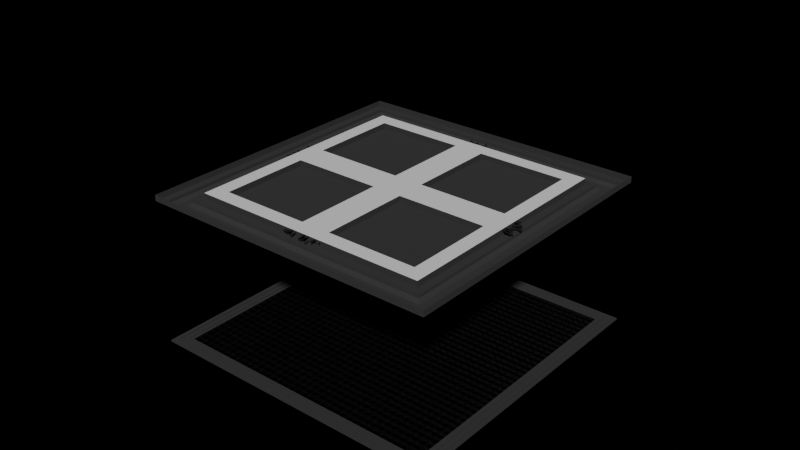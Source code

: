 # Source: xcon_basic.blend  (saved by Blender 4.2.66; exported with 4.5.12 LTS)
import bpy
from mathutils import Matrix  # noqa: F401  (used for matrix-valued properties, if any)

bpy.ops.wm.read_factory_settings(use_empty=True)
scene = bpy.context.scene
scene.name = 'Scene'

# ---- collections
col_x_connector = bpy.data.collections.new('X-connector'); scene.collection.children.link(col_x_connector)
col_x_floor = bpy.data.collections.new('x_floor'); col_x_connector.children.link(col_x_floor)
col_x_up = bpy.data.collections.new('x_up'); col_x_connector.children.link(col_x_up)

# ---- materials (node trees are filled in below, after node groups)
mat_grid_metal = bpy.data.materials.new('grid-metal')
mat_concrete = bpy.data.materials.new('concrete')
mat_white_plastic = bpy.data.materials.new('white_plastic')
mat_wires = bpy.data.materials.new('wires')

# ---- material node trees
mat_grid_metal.use_nodes = True; mat_grid_metal.node_tree.nodes.clear()
_N = mat_grid_metal.node_tree.nodes; _L = mat_grid_metal.node_tree.links
n0 = _N.new('ShaderNodeBsdfPrincipled'); n0.name = 'Principled BSDF'; n0.location = (10, 300)
n0.inputs[0].default_value = (0.2088, 0.2088, 0.2088, 1.0)
n0.inputs[1].default_value = 1.0
n0.inputs[2].default_value = 0.25
n1 = _N.new('ShaderNodeOutputMaterial'); n1.name = 'Material Output'; n1.location = (300, 300)
_L.new(n0.outputs[0], n1.inputs[0])
n1.is_active_output = True
mat_concrete.use_nodes = True; mat_concrete.node_tree.nodes.clear()
_N = mat_concrete.node_tree.nodes; _L = mat_concrete.node_tree.links
n0 = _N.new('ShaderNodeBsdfPrincipled'); n0.name = 'Principled BSDF'; n0.location = (10, 300)
n0.inputs[0].default_value = (0.03638, 0.03638, 0.03638, 1.0)
n0.inputs[2].default_value = 1.0
n1 = _N.new('ShaderNodeOutputMaterial'); n1.name = 'Material Output'; n1.location = (300, 300)
_L.new(n0.outputs[0], n1.inputs[0])
n1.is_active_output = True
mat_white_plastic.use_nodes = True; mat_white_plastic.node_tree.nodes.clear()
_N = mat_white_plastic.node_tree.nodes; _L = mat_white_plastic.node_tree.links
n0 = _N.new('ShaderNodeBsdfPrincipled'); n0.name = 'Principled BSDF'; n0.location = (10, 300)
n0.inputs[2].default_value = 0.8
n1 = _N.new('ShaderNodeOutputMaterial'); n1.name = 'Material Output'; n1.location = (300, 300)
_L.new(n0.outputs[0], n1.inputs[0])
n1.is_active_output = True
mat_wires.use_nodes = True; mat_wires.node_tree.nodes.clear()
_N = mat_wires.node_tree.nodes; _L = mat_wires.node_tree.links
n0 = _N.new('ShaderNodeBsdfPrincipled'); n0.name = 'Principled BSDF'; n0.location = (10, 300)
n0.inputs[0].default_value = (0.0, 0.0, 0.0, 1.0)
n0.inputs[2].default_value = 0.8
n1 = _N.new('ShaderNodeOutputMaterial'); n1.name = 'Material Output'; n1.location = (300, 300)
_L.new(n0.outputs[0], n1.inputs[0])
n1.is_active_output = True

# ---- world
world_world = bpy.data.worlds.new('World'); scene.world = world_world
world_world.use_nodes = True; world_world.node_tree.nodes.clear()
_N = world_world.node_tree.nodes; _L = world_world.node_tree.links
n0 = _N.new('ShaderNodeOutputWorld'); n0.name = 'World Output'; n0.location = (300, 300)
n1 = _N.new('ShaderNodeBackground'); n1.name = 'Background'; n1.location = (10, 300)
n1.inputs[0].default_value = (0.0, 0.0, 0.0, 1.0)
_L.new(n1.outputs[0], n0.inputs[0])
n0.is_active_output = True
world_world.color = (0.05088, 0.05088, 0.05088)
world_world.sun_shadow_jitter_overblur = 0.0

# ---- meshes
me_plane_019 = bpy.data.meshes.new('Plane.019')
me_plane_019.from_pydata([(1.7, 0.6, 0.0), (1.7, 0.3, 0.0), (1.7, 0.2, 0.0), (1.7, 0.1, 0.0), (0.9, 0.8, 0.0), (0.4, 0.8, 0.0), (1.4, 0.7, 0.0), (1.6, 0.6, 0.0), (1.4, 0.6, 0.0), (1.3, 0.6, 0.0), (1.2, 0.6, 0.0), (0.1, 0.6, 0.0), (0.0, 0.6, 0.0), (1.4, 0.5, 0.0), (1.3, 0.5, 0.0), (1.0, 0.5, 0.0), (0.1, 0.5, 0.0), (1.5, 0.4, 0.0), (1.4, 0.4, 0.0), (1.3, 0.4, 0.0), (1.2, 0.4, 0.0), (0.6, 0.4, 0.0), (1.5, 0.3, 0.0), (1.3, 0.3, 0.0), (0.6, 0.3, 0.0), (0.5, 0.3, 0.0), (0.2, 0.3, 0.0), (0.1, 0.3, 0.0), (1.4, 0.2, 0.0), (1.3, 0.2, 0.0), (0.4, 0.2, 0.0), (0.3, 0.2, 0.0), (0.2, 0.2, 0.0), (0.0, 0.2, 0.0), (1.4, 0.1, 0.0), (1.2, 0.1, 0.0), (1.1, 0.1, 0.0), (0.9, 0.1, 0.0), (0.8, 0.1, 0.0), (0.2, 0.1, 0.0), (1.6, -5.96e-08, 0.0), (0.9, 0.0, 0.0), (0.4, 2.98e-08, 0.0), (0.3, 2.98e-08, 0.0), (0.0, 2.98e-08, 0.0), (1.1, 1.3, 0.0), (1.2, 1.3, 0.0), (1.4, 1.3, 0.0), (1.8, 0.6, 0.0), (0.0, 1.4, 0.0), (1.8, 0.1, 0.0), (0.2, 1.4, 0.0), (0.3, 1.4, 0.0), (1.8, 0.0, 0.0), (0.4, 1.4, 0.0), (1.8, 0.4, 0.0), (1.3, 1.4, 0.0), (1.4, 1.4, 0.0), (0.1, 1.5, 0.0), (0.2, 1.5, 0.0), (0.5, 1.5, 0.0), (0.1, 2.98e-08, 0.0), (0.5, 0.0, 0.0), (1.0, -2.98e-08, 0.0), (1.2, -2.98e-08, 0.0), (0.1, 0.1, 0.0), (0.5, 0.1, 0.0), (0.6, 0.1, 0.0), (1.0, 0.1, 0.0), (1.3, 0.1, 0.0), (1.5, 0.1, 0.0), (0.1, 0.2, 0.0), (0.5, 0.2, 0.0), (1.0, 0.2, 0.0), (1.1, 0.2, 0.0), (1.1, 0.3, 0.0), (0.1, 0.4, 0.0), (1.1, 0.4, 0.0), (0.0, 0.5, 0.0), (0.5, 0.6, 0.0), (1.1, 0.7, 0.0), (0.6, 1.5, 0.0), (1.3, 1.5, 0.0), (1.8, 0.3, 0.0), (1.8, 0.8, 0.0), (1.5, 1.5, 0.0), (0.6, 1.6, 0.0), (1.2, 1.6, 0.0), (1.3, 1.6, 0.0), (1.1, -2.98e-08, 0.0), (1.3, -2.98e-08, 0.0), (1.4, -2.98e-08, 0.0), (1.5, -5.96e-08, 0.0), (0.3, 0.1, 0.0), (0.4, 0.1, 0.0), (1.6, 0.1, 0.0), (0.6, 0.2, 0.0), (0.7, 0.2, 0.0), (0.8, 0.2, 0.0), (0.9, 0.2, 0.0), (1.5, 0.2, 0.0), (1.6, 0.2, 0.0), (0.3, 0.3, 0.0), (0.4, 0.3, 0.0), (0.7, 0.3, 0.0), (0.8, 0.3, 0.0), (0.9, 0.3, 0.0), (1.2, 0.3, 0.0), (0.0, 0.4, 0.0), (0.2, 0.4, 0.0), (0.3, 0.4, 0.0), (0.4, 0.4, 0.0), (0.7, 0.4, 0.0), (0.8, 0.4, 0.0), (0.9, 0.4, 0.0), (1.0, 0.4, 0.0), (0.2, 0.5, 0.0), (0.3, 0.5, 0.0), (0.7, 0.5, 0.0), (0.2, 0.6, 0.0), (0.4, 0.6, 0.0), (0.7, 0.6, 0.0), (0.8, 0.6, 0.0), (0.4, 0.7, 0.0), (1.3, 0.7, 0.0), (1.5, 0.7, 0.0), (0.0, 0.8, 0.0), (0.1, 0.8, 0.0), (0.2, 0.8, 0.0), (0.8, 0.8, 0.0), (1.4, 1.6, 0.0), (1.5, 1.6, 0.0), (0.1, 1.7, 0.0), (1.0, 1.7, 0.0), (1.3, 1.7, 0.0), (1.4, 1.7, 0.0), (0.0, 1.8, 0.0), (0.1, 1.8, 0.0), (1.2, 1.8, 0.0), (1.3, 1.8, 0.0), (1.4, 1.8, 0.0), (1.6, 1.8, 0.0), (1.8, 0.2, 0.0), (1.8, 0.7, 0.0), (0.2, 2.98e-08, 0.0), (0.6, 0.0, 0.0), (0.7, 0.0, 0.0), (0.8, 0.0, 0.0), (0.0, 0.1, 0.0), (0.7, 0.1, 0.0), (1.2, 0.2, 0.0), (0.0, 0.3, 0.0), (1.0, 0.3, 0.0), (1.4, 0.3, 0.0), (1.6, 0.3, 0.0), (0.5, 0.4, 0.0), (1.6, 0.4, 0.0), (1.2, 0.5, 0.0), (1.0, 0.7, 0.0), (0.5, 0.8, 0.0), (1.4, 0.8, 0.0), (1.5, 0.8, 0.0), (1.6, 0.8, 0.0), (1.7, -5.96e-08, 0.0), (1.7, 0.4, 0.0), (1.7, 0.8, 0.0), (1.7, 0.7, 0.0), (1.0, 0.8, 0.0), (1.6, 0.7, 0.0), (1.2, 0.7, 0.0), (0.8, 0.7, 0.0), (0.7, 0.7, 0.0), (0.3, 0.7, 0.0), (0.2, 0.7, 0.0), (0.3, 0.6, 0.0), (1.7, 1.1, 0.0), (1.7, 1.3, 0.0), (1.8, 0.5, 0.0), (1.7, 1.4, 0.0), (0.4, 0.5, 0.0), (0.5, 0.5, 0.0), (0.6, 0.6, 0.0), (0.1, 0.7, 0.0), (0.6, 0.7, 0.0), (0.6, 0.8, 0.0), (0.6, 0.5, 0.0), (1.1, 0.5, 0.0), (1.5, 0.5, 0.0), (1.6, 0.5, 0.0), (0.9, 0.6, 0.0), (1.1, 0.6, 0.0), (1.5, 0.6, 0.0), (0.0, 0.7, 0.0), (1.1, 0.8, 0.0), (1.2, 0.8, 0.0), (1.3, 0.8, 0.0), (1.7, 0.5, 0.0), (1.7, 1.5, 0.0), (0.8, 0.5, 0.0), (0.9, 0.5, 0.0), (1.0, 0.6, 0.0), (0.5, 0.7, 0.0), (0.7, 0.8, 0.0), (1.6, 0.9, 0.0), (0.3, 0.9, 0.0), (0.9, 0.7, 0.0), (0.1, 0.9, 0.0), (0.2, 0.9, 0.0), (0.6, 0.9, 0.0), (0.7, 0.9, 0.0), (0.8, 0.9, 0.0), (1.0, 0.9, 0.0), (1.4, 0.9, 0.0), (1.7, 0.9, 0.0), (0.0, 0.9, 0.0), (1.3, 1.0, 0.0), (1.2, 1.0, 0.0), (0.9, 1.0, 0.0), (0.5, 1.0, 0.0), (0.4, 1.0, 0.0), (1.1, 0.9, 0.0), (1.5, 0.9, 0.0), (1.8, 1.0, 0.0), (1.5, 1.0, 0.0), (1.1, 1.0, 0.0), (0.0, 1.0, 0.0), (1.8, 0.9, 0.0), (1.7, 1.0, 0.0), (1.4, 1.0, 0.0), (1.0, 1.0, 0.0), (0.8, 1.0, 0.0), (0.7, 1.0, 0.0), (0.6, 1.0, 0.0), (0.2, 1.0, 0.0), (0.1, 1.0, 0.0), (1.7, 1.8, 0.0), (0.3, 1.0, 0.0), (1.6, 1.0, 0.0), (0.3, 0.8, 0.0), (0.4, 0.9, 0.0), (0.5, 0.9, 0.0), (0.9, 0.9, 0.0), (1.2, 0.9, 0.0), (1.3, 0.9, 0.0), (0.9, 1.3, 0.0), (0.8, 1.3, 0.0), (0.2, 1.3, 0.0), (1.6, 1.2, 0.0), (0.9, 1.2, 0.0), (0.4, 1.2, 0.0), (0.3, 1.2, 0.0), (0.0, 1.2, 0.0), (1.3, 1.1, 0.0), (0.0, 1.1, 0.0), (1.8, 1.8, 0.0), (1.8, 1.3, 0.0), (1.8, 1.1, 0.0), (1.8, 1.2, 0.0), (1.8, 1.6, 0.0), (0.5, 1.1, 0.0), (0.8, 1.1, 0.0), (0.9, 1.1, 0.0), (1.0, 1.1, 0.0), (1.2, 1.1, 0.0), (0.1, 1.2, 0.0), (0.5, 1.2, 0.0), (1.0, 1.2, 0.0), (1.2, 1.2, 0.0), (0.1, 1.3, 0.0), (0.5, 1.3, 0.0), (0.6, 1.3, 0.0), (1.0, 1.3, 0.0), (1.3, 1.3, 0.0), (1.5, 1.3, 0.0), (0.1, 1.4, 0.0), (0.5, 1.4, 0.0), (1.0, 1.4, 0.0), (1.1, 1.4, 0.0), (1.1, 1.5, 0.0), (0.1, 1.6, 0.0), (1.1, 1.6, 0.0), (0.0, 1.7, 0.0), (0.5, 1.8, 0.0), (1.8, 1.5, 0.0), (0.3, 1.1, 0.0), (0.4, 1.1, 0.0), (0.6, 1.1, 0.0), (1.1, 1.1, 0.0), (1.4, 1.1, 0.0), (1.5, 1.1, 0.0), (1.6, 1.1, 0.0), (1.1, 1.2, 0.0), (1.3, 1.2, 0.0), (1.4, 1.2, 0.0), (1.5, 1.2, 0.0), (0.3, 1.3, 0.0), (0.4, 1.3, 0.0), (1.6, 1.3, 0.0), (0.6, 1.4, 0.0), (0.7, 1.4, 0.0), (0.8, 1.4, 0.0), (0.9, 1.4, 0.0), (1.5, 1.4, 0.0), (1.6, 1.4, 0.0), (0.3, 1.5, 0.0), (0.4, 1.5, 0.0), (0.7, 1.5, 0.0), (0.8, 1.5, 0.0), (0.9, 1.5, 0.0), (1.2, 1.5, 0.0), (0.0, 1.6, 0.0), (0.2, 1.6, 0.0), (0.3, 1.6, 0.0), (0.4, 1.6, 0.0), (0.7, 1.6, 0.0), (0.8, 1.6, 0.0), (0.9, 1.6, 0.0), (1.0, 1.6, 0.0), (0.2, 1.7, 0.0), (0.3, 1.7, 0.0), (0.7, 1.7, 0.0), (0.2, 1.8, 0.0), (0.4, 1.8, 0.0), (0.7, 1.8, 0.0), (0.8, 1.8, 0.0), (1.8, 1.4, 0.0), (0.1, 1.1, 0.0), (0.2, 1.1, 0.0), (0.7, 1.1, 0.0), (0.2, 1.2, 0.0), (0.6, 1.2, 0.0), (0.7, 1.2, 0.0), (0.8, 1.2, 0.0), (0.0, 1.3, 0.0), (0.7, 1.3, 0.0), (1.2, 1.4, 0.0), (0.0, 1.5, 0.0), (1.0, 1.5, 0.0), (1.4, 1.5, 0.0), (1.6, 1.5, 0.0), (0.5, 1.6, 0.0), (1.6, 1.6, 0.0), (1.2, 1.7, 0.0), (1.7, 1.2, 0.0), (1.7, 1.6, 0.0), (0.3, 1.8, 0.0), (1.8, 1.7, 0.0), (0.4, 1.7, 0.0), (0.5, 1.7, 0.0), (0.6, 1.8, 0.0), (0.6, 1.7, 0.0), (1.1, 1.7, 0.0), (1.5, 1.7, 0.0), (1.6, 1.7, 0.0), (0.9, 1.8, 0.0), (1.1, 1.8, 0.0), (1.5, 1.8, 0.0), (1.7, 1.7, 0.0), (0.8, 1.7, 0.0), (0.9, 1.7, 0.0), (1.0, 1.8, 0.0)], [], [(3, 163, 40, 95), (95, 40, 92, 70), (70, 92, 91, 34), (34, 91, 90, 69), (69, 90, 64, 35), (35, 64, 89, 36), (36, 89, 63, 68), (68, 63, 41, 37), (37, 41, 147, 38), (38, 147, 146, 149), (149, 146, 145, 67), (67, 145, 62, 66), (66, 62, 42, 94), (94, 42, 43, 93), (93, 43, 144, 39), (39, 144, 61, 65), (65, 61, 44, 148), (2, 3, 95, 101), (101, 95, 70, 100), (100, 70, 34, 28), (28, 34, 69, 29), (29, 69, 35, 150), (150, 35, 36, 74), (74, 36, 68, 73), (73, 68, 37, 99), (99, 37, 38, 98), (98, 38, 149, 97), (97, 149, 67, 96), (96, 67, 66, 72), (72, 66, 94, 30), (30, 94, 93, 31), (31, 93, 39, 32), (32, 39, 65, 71), (71, 65, 148, 33), (1, 2, 101, 154), (154, 101, 100, 22), (22, 100, 28, 153), (153, 28, 29, 23), (23, 29, 150, 107), (107, 150, 74, 75), (75, 74, 73, 152), (152, 73, 99, 106), (104, 97, 96, 24), (24, 96, 72, 25), (25, 72, 30, 103), (103, 30, 31, 102), (102, 31, 32, 26), (26, 32, 71, 27), (27, 71, 33, 151), (164, 1, 154, 156), (156, 154, 22, 17), (17, 22, 153, 18), (18, 153, 23, 19), (19, 23, 107, 20), (20, 107, 75, 77), (77, 75, 152, 115), (115, 152, 106, 114), (112, 104, 24, 21), (21, 24, 25, 155), (155, 25, 103, 111), (110, 102, 26, 109), (109, 26, 27, 76), (76, 27, 151, 108), (196, 164, 156, 188), (188, 156, 17, 187), (187, 17, 18, 13), (13, 18, 19, 14), (14, 19, 20, 157), (157, 20, 77, 186), (186, 77, 115, 15), (15, 115, 114, 199), (199, 114, 113, 198), (198, 113, 112, 118), (118, 112, 21, 185), (185, 21, 155, 180), (180, 155, 111, 179), (179, 111, 110, 117), (116, 109, 76, 16), (16, 76, 108, 78), (0, 196, 188, 7), (7, 188, 187, 191), (191, 187, 13, 8), (8, 13, 14, 9), (9, 14, 157, 10), (10, 157, 186, 190), (190, 186, 15, 200), (200, 15, 199, 189), (189, 199, 198, 122), (122, 198, 118, 121), (121, 118, 185, 181), (181, 185, 180, 79), (79, 180, 179, 120), (120, 179, 117, 174), (174, 117, 116, 119), (119, 116, 16, 11), (11, 16, 78, 12), (166, 0, 7, 168), (168, 7, 191, 125), (125, 191, 8, 6), (6, 8, 9, 124), (124, 9, 10, 169), (169, 10, 190, 80), (80, 190, 200, 158), (158, 200, 189, 205), (205, 189, 122, 170), (170, 122, 121, 171), (171, 121, 181, 183), (183, 181, 79, 201), (201, 79, 120, 123), (123, 120, 174, 172), (172, 174, 119, 173), (173, 119, 11, 182), (182, 11, 12, 192), (165, 166, 168, 162), (162, 168, 125, 161), (161, 125, 6, 160), (160, 6, 124, 195), (195, 124, 169, 194), (194, 169, 80, 193), (193, 80, 158, 167), (167, 158, 205, 4), (4, 205, 170, 129), (129, 170, 171, 202), (202, 171, 183, 184), (184, 183, 201, 159), (159, 201, 123, 5), (5, 123, 172, 238), (238, 172, 173, 128), (128, 173, 182, 127), (127, 182, 192, 126), (50, 53, 163, 3), (142, 50, 3, 2), (83, 142, 2, 1), (55, 83, 1, 164), (177, 55, 164, 196), (48, 177, 196, 0), (143, 48, 0, 166), (84, 143, 166, 165), (117, 110, 109, 116), (111, 103, 102, 110), (113, 105, 104, 112), (114, 106, 105, 113), (105, 98, 97, 104), (106, 99, 98, 105), (213, 165, 162, 203), (203, 162, 161, 221), (221, 161, 160, 212), (212, 160, 195, 243), (243, 195, 194, 242), (242, 194, 193, 220), (220, 193, 167, 211), (211, 167, 4, 241), (241, 4, 129, 210), (210, 129, 202, 209), (209, 202, 184, 208), (208, 184, 159, 240), (240, 159, 5, 239), (239, 5, 238, 204), (204, 238, 128, 207), (207, 128, 127, 206), (206, 127, 126, 214), (226, 84, 165, 213), (222, 226, 213, 227), (234, 206, 214, 225), (233, 207, 206, 234), (236, 204, 207, 233), (219, 239, 204, 236), (218, 240, 239, 219), (232, 208, 240, 218), (231, 209, 208, 232), (230, 210, 209, 231), (217, 241, 210, 230), (229, 211, 241, 217), (224, 220, 211, 229), (216, 242, 220, 224), (215, 243, 242, 216), (228, 212, 243, 215), (223, 221, 212, 228), (237, 203, 221, 223), (227, 213, 203, 237), (175, 227, 237, 290), (290, 237, 223, 289), (289, 223, 228, 288), (288, 228, 215, 252), (252, 215, 216, 263), (263, 216, 224, 287), (287, 224, 229, 262), (262, 229, 217, 261), (261, 217, 230, 260), (260, 230, 231, 328), (328, 231, 232, 286), (286, 232, 218, 259), (259, 218, 219, 285), (285, 219, 236, 284), (284, 236, 233, 327), (326, 234, 225, 253), (343, 175, 290, 247), (247, 290, 289, 294), (293, 288, 252, 292), (292, 252, 263, 267), (267, 263, 287, 291), (291, 287, 262, 266), (266, 262, 261, 248), (248, 261, 260, 332), (332, 260, 328, 331), (331, 328, 286, 330), (330, 286, 259, 265), (265, 259, 285, 249), (249, 285, 284, 250), (250, 284, 327, 329), (329, 327, 326, 264), (264, 326, 253, 251), (176, 343, 247, 297), (297, 247, 294, 273), (273, 294, 293, 47), (47, 293, 292, 272), (272, 292, 267, 46), (46, 267, 291, 45), (45, 291, 266, 271), (271, 266, 248, 244), (244, 248, 332, 245), (245, 332, 331, 334), (334, 331, 330, 270), (270, 330, 265, 269), (269, 265, 249, 296), (296, 249, 250, 295), (295, 250, 329, 246), (246, 329, 264, 268), (268, 264, 251, 333), (178, 176, 297, 303), (303, 297, 273, 302), (302, 273, 47, 57), (57, 47, 272, 56), (56, 272, 46, 335), (335, 46, 45, 277), (277, 45, 271, 276), (276, 271, 244, 301), (301, 244, 245, 300), (300, 245, 334, 299), (299, 334, 270, 298), (298, 270, 269, 275), (275, 269, 296, 54), (54, 296, 295, 52), (52, 295, 246, 51), (51, 246, 268, 274), (274, 268, 333, 49), (197, 178, 303, 339), (339, 303, 302, 85), (85, 302, 57, 338), (338, 57, 56, 82), (82, 56, 335, 309), (309, 335, 277, 278), (278, 277, 276, 337), (337, 276, 301, 308), (306, 299, 298, 81), (81, 298, 275, 60), (60, 275, 54, 305), (305, 54, 52, 304), (304, 52, 51, 59), (59, 51, 274, 58), (58, 274, 49, 336), (344, 197, 339, 341), (341, 339, 85, 131), (131, 85, 338, 130), (130, 338, 82, 88), (88, 82, 309, 87), (87, 309, 278, 280), (280, 278, 337, 317), (317, 337, 308, 316), (314, 306, 81, 86), (86, 81, 60, 340), (340, 60, 305, 313), (312, 304, 59, 311), (311, 59, 58, 279), (279, 58, 336, 310), (357, 344, 341, 353), (353, 341, 131, 352), (352, 131, 130, 135), (135, 130, 88, 134), (134, 88, 87, 342), (342, 87, 280, 351), (351, 280, 317, 133), (133, 317, 316, 359), (359, 316, 315, 358), (358, 315, 314, 320), (320, 314, 86, 350), (350, 86, 340, 348), (348, 340, 313, 347), (347, 313, 312, 319), (318, 311, 279, 132), (132, 279, 310, 281), (235, 357, 353, 141), (141, 353, 352, 356), (356, 352, 135, 140), (140, 135, 134, 139), (139, 134, 342, 138), (138, 342, 351, 355), (355, 351, 133, 360), (360, 133, 359, 354), (354, 359, 358, 324), (324, 358, 320, 323), (323, 320, 350, 349), (349, 350, 348, 282), (282, 348, 347, 322), (322, 347, 319, 345), (345, 319, 318, 321), (321, 318, 132, 137), (137, 132, 281, 136), (256, 222, 227, 175), (257, 256, 175, 343), (255, 257, 343, 176), (325, 255, 176, 178), (283, 325, 178, 197), (258, 283, 197, 344), (346, 258, 344, 357), (254, 346, 357, 235), (319, 312, 311, 318), (313, 305, 304, 312), (315, 307, 306, 314), (316, 308, 307, 315), (307, 300, 299, 306), (308, 301, 300, 307), (294, 289, 288, 293), (327, 233, 234, 326)])
_uv = me_plane_019.uv_layers.new(name='UVMap')
_uv.uv.foreach_set('vector', [0.0, 0.0, 0.0, 0.0, 0.0, 0.0, 0.0, 0.0, 0.0, 0.0, 0.0, 0.0, 0.0, 0.0, 0.0, 0.0, 0.0, 0.0, 0.0, 0.0, 0.0, 0.0, 0.0, 0.0, 0.0, 0.0, 0.0, 0.0, 0.0, 0.0, 0.0, 0.0, 0.0, 0.0, 0.0, 0.0, 0.0, 0.0, 0.0, 0.0, 0.0, 0.0, 0.0, 0.0, 0.0, 0.0, 0.0, 0.0, 0.0, 0.0, 0.0, 0.0, 0.0, 0.0, 0.0, 0.0, 0.0, 0.0, 0.0, 0.0, 0.0, 0.0, 0.0, 0.0, 0.0, 0.0, 0.0, 0.0, 0.0, 0.0, 0.0, 0.0, 0.0, 0.0, 0.0, 0.0, 0.0, 0.0, 0.0, 0.0, 0.0, 0.0, 0.0, 0.0, 0.0, 0.0, 0.0, 0.0, 0.0, 0.0, 0.0, 0.0, 0.0, 0.0, 0.0, 0.0, 0.0, 0.0, 0.0, 0.0, 0.0, 0.0, 0.0, 0.0, 0.0, 0.0, 0.0, 0.0, 0.0, 0.0, 0.0, 0.0, 0.0, 0.0, 0.0, 0.0, 0.0, 0.0, 0.0, 0.0, 0.0, 0.0, 0.0, 0.0, 0.0, 0.0, 0.0, 0.0, 0.0, 0.0, 0.0, 0.0, 0.0, 0.0, 0.0, 0.0, 0.0, 0.0, 0.0, 0.0, 0.0, 0.0, 0.0, 0.0, 0.0, 0.0, 0.0, 0.0, 0.0, 0.0, 0.0, 0.0, 0.0, 0.0, 0.0, 0.0, 0.0, 0.0, 0.0, 0.0, 0.0, 0.0, 0.0, 0.0, 0.0, 0.0, 0.0, 0.0, 0.0, 0.0, 0.0, 0.0, 0.0, 0.0, 0.0, 0.0, 0.0, 0.0, 0.0, 0.0, 0.0, 0.0, 0.0, 0.0, 0.0, 0.0, 0.0, 0.0, 0.0, 0.0, 0.0, 0.0, 0.0, 0.0, 0.0, 0.0, 0.0, 0.0, 0.0, 0.0, 0.0, 0.0, 0.0, 0.0, 0.0, 0.0, 0.0, 0.0, 0.0, 0.0, 0.0, 0.0, 0.0, 0.0, 0.0, 0.0, 0.0, 0.0, 0.0, 0.0, 0.0, 0.0, 0.0, 0.0, 0.0, 0.0, 0.0, 0.0, 0.0, 0.0, 0.0, 0.0, 0.0, 0.0, 0.0, 0.0, 0.0, 0.0, 0.0, 0.0, 0.0, 0.0, 0.0, 0.0, 0.0, 0.0, 0.0, 0.0, 0.0, 0.0, 0.0, 0.0, 0.0, 0.0, 0.0, 0.0, 0.0, 0.0, 0.0, 0.0, 0.0, 0.0, 0.0, 0.0, 0.0, 0.0, 0.0, 0.0, 0.0, 0.0, 0.0, 0.0, 0.0, 0.0, 0.0, 0.0, 0.0, 0.0, 0.0, 0.0, 0.0, 0.0, 0.0, 0.0, 0.0, 0.0, 0.0, 0.0, 0.0, 0.0, 0.0, 0.0, 0.0, 0.0, 0.0, 0.0, 0.0, 0.0, 0.0, 0.0, 0.0, 0.0, 0.0, 0.0, 0.0, 0.0, 0.0, 0.0, 0.0, 0.0, 0.0, 0.0, 0.0, 0.0, 0.0, 0.0, 0.0, 0.0, 0.0, 0.0, 0.0, 0.0, 0.0, 0.0, 0.0, 0.0, 0.0, 0.0, 0.0, 0.0, 0.0, 0.0, 0.0, 0.0, 0.0, 0.0, 0.0, 0.0, 0.0, 0.0, 0.0, 0.0, 0.0, 0.0, 0.0, 0.0, 0.0, 0.0, 0.0, 0.0, 0.0, 0.0, 0.0, 0.0, 0.0, 0.0, 0.0, 0.0, 0.0, 0.0, 0.0, 0.0, 0.0, 0.0, 0.0, 0.0, 0.0, 0.0, 0.0, 0.0, 0.0, 0.0, 0.0, 0.0, 0.0, 0.0, 0.0, 0.0, 0.0, 0.0, 0.0, 0.0, 0.0, 0.0, 0.0, 0.0, 0.0, 0.0, 0.0, 0.0, 0.0, 0.0, 0.0, 0.0, 0.0, 0.0, 0.0, 0.0, 0.0, 0.0, 0.0, 0.0, 0.0, 0.0, 0.0, 0.0, 0.0, 0.0, 0.0, 0.0, 0.0, 0.0, 0.0, 0.0, 0.0, 0.0, 0.0, 0.0, 0.0, 0.0, 0.0, 0.0, 0.0, 0.0, 0.0, 0.0, 0.0, 0.0, 0.0, 0.0, 0.0, 0.0, 0.0, 0.0, 0.0, 0.0, 0.0, 0.0, 0.0, 0.0, 0.0, 0.0, 0.0, 0.0, 0.0, 0.0, 0.0, 0.0, 0.0, 0.0, 0.0, 0.0, 0.0, 0.0, 0.0, 0.0, 0.0, 0.0, 0.0, 0.0, 0.0, 0.0, 0.0, 0.0, 0.0, 0.0, 0.0, 0.0, 0.0, 0.0, 0.0, 0.0, 0.0, 0.0, 0.0, 0.0, 0.0, 0.0, 0.0, 0.0, 0.0, 0.0, 0.0, 0.0, 0.0, 0.0, 0.0, 0.0, 0.0, 0.0, 0.0, 0.0, 0.0, 0.0, 0.0, 0.0, 0.0, 0.0, 0.0, 0.0, 0.0, 0.0, 0.0, 0.0, 0.0, 0.0, 0.0, 0.0, 0.0, 0.0, 0.0, 0.0, 0.0, 0.0, 0.0, 0.0, 0.0, 0.0, 0.0, 0.0, 0.0, 0.0, 0.0, 0.0, 0.0, 0.0, 0.0, 0.0, 0.0, 0.0, 0.0, 0.0, 0.0, 0.0, 0.0, 0.0, 0.0, 0.0, 0.0, 0.0, 0.0, 0.0, 0.0, 0.0, 0.0, 0.0, 0.0, 0.0, 0.0, 0.0, 0.0, 0.0, 0.0, 0.0, 0.0, 0.0, 0.0, 0.0, 0.0, 0.0, 0.0, 0.0, 0.0, 0.0, 0.0, 0.0, 0.0, 0.0, 0.0, 0.0, 0.0, 0.0, 0.0, 0.0, 0.0, 0.0, 0.0, 0.0, 0.0, 0.0, 0.0, 0.0, 0.0, 0.0, 0.0, 0.0, 0.0, 0.0, 0.0, 0.0, 0.0, 0.0, 0.0, 0.0, 0.0, 0.0, 0.0, 0.0, 0.0, 0.0, 0.0, 0.0, 0.0, 0.0, 0.0, 0.0, 0.0, 0.0, 0.0, 0.0, 0.0, 0.0, 0.0, 0.0, 0.0, 0.0, 0.0, 0.0, 0.0, 0.0, 0.0, 0.0, 0.0, 0.0, 0.0, 0.0, 0.0, 0.0, 0.0, 0.0, 0.0, 0.0, 0.0, 0.0, 0.0, 0.0, 0.0, 0.0, 0.0, 0.0, 0.0, 0.0, 0.0, 0.0, 0.0, 0.0, 0.0, 0.0, 0.0, 0.0, 0.0, 0.0, 0.0, 0.0, 0.0, 0.0, 0.0, 0.0, 0.0, 0.0, 0.0, 0.0, 0.0, 0.0, 0.0, 0.0, 0.0, 0.0, 0.0, 0.0, 0.0, 0.0, 0.0, 0.0, 0.0, 0.0, 0.0, 0.0, 0.0, 0.0, 0.0, 0.0, 0.0, 0.0, 0.0, 0.0, 0.0, 0.0, 0.0, 0.0, 0.0, 0.0, 0.0, 0.0, 0.0, 0.0, 0.0, 0.0, 0.0, 0.0, 0.0, 0.0, 0.0, 0.0, 0.0, 0.0, 0.0, 0.0, 0.0, 0.0, 0.0, 0.0, 0.0, 0.0, 0.0, 0.0, 0.0, 0.0, 0.0, 0.0, 0.0, 0.0, 0.0, 0.0, 0.0, 0.0, 0.0, 0.0, 0.0, 0.0, 0.0, 0.0, 0.0, 0.0, 0.0, 0.0, 0.0, 0.0, 0.0, 0.0, 0.0, 0.0, 0.0, 0.0, 0.0, 0.0, 0.0, 0.0, 0.0, 0.0, 0.0, 0.0, 0.0, 0.0, 0.0, 0.0, 0.0, 0.0, 0.0, 0.0, 0.0, 0.0, 0.0, 0.0, 0.0, 0.0, 0.0, 0.0, 0.0, 0.0, 0.0, 0.0, 0.0, 0.0, 0.0, 0.0, 0.0, 0.0, 0.0, 0.0, 0.0, 0.0, 0.0, 0.0, 0.0, 0.0, 0.0, 0.0, 0.0, 0.0, 0.0, 0.0, 0.0, 0.0, 0.0, 0.0, 0.0, 0.0, 0.0, 0.0, 0.0, 0.0, 0.0, 0.0, 0.0, 0.0, 0.0, 0.0, 0.0, 0.0, 0.0, 0.0, 0.0, 0.0, 0.0, 0.0, 0.0, 0.0, 0.0, 0.0, 0.0, 0.0, 0.0, 0.0, 0.0, 0.0, 0.0, 0.0, 0.0, 0.0, 0.0, 0.0, 0.0, 0.0, 0.0, 0.0, 0.0, 0.0, 0.0, 0.0, 0.0, 0.0, 0.0, 0.0, 0.0, 0.0, 0.0, 0.0, 0.0, 0.0, 0.0, 0.0, 0.0, 0.0, 0.0, 0.0, 0.0, 0.0, 0.0, 0.0, 0.0, 0.0, 0.0, 0.0, 0.0, 0.0, 0.0, 0.0, 0.0, 0.0, 0.0, 0.0, 0.0, 0.0, 0.0, 0.0, 0.0, 0.0, 0.0, 0.0, 0.0, 0.0, 0.0, 0.0, 0.0, 0.0, 0.0, 0.0, 0.0, 0.0, 0.0, 0.0, 0.0, 0.0, 0.0, 0.0, 0.0, 0.0, 0.0, 0.0, 0.0, 0.0, 0.0, 0.0, 0.0, 0.0, 0.0, 0.0, 0.0, 0.0, 0.0, 0.0, 0.0, 0.0, 0.0, 0.0, 0.0, 0.0, 0.0, 0.0, 0.0, 0.0, 0.0, 0.0, 0.0, 0.0, 0.0, 0.0, 0.0, 0.0, 0.0, 0.0, 0.0, 0.0, 0.0, 0.0, 0.0, 0.0, 0.0, 0.0, 0.0, 0.0, 0.0, 0.0, 0.0, 0.0, 0.0, 0.0, 0.0, 0.0, 0.0, 0.0, 0.0, 0.0, 0.0, 0.0, 0.0, 0.0, 0.0, 0.0, 0.0, 0.0, 0.0, 0.0, 0.0, 0.0, 0.0, 0.0, 0.0, 0.0, 0.0, 0.0, 0.0, 0.0, 0.0, 0.0, 0.0, 0.0, 0.0, 0.0, 0.0, 0.0, 0.0, 0.0, 0.0, 0.0, 0.0, 0.0, 0.0, 0.0, 0.0, 0.0, 0.0, 0.0, 0.0, 0.0, 0.0, 0.0, 0.0, 0.0, 0.0, 0.0, 0.0, 0.0, 0.0, 0.0, 0.0, 0.0, 0.0, 0.0, 0.0, 0.0, 0.0, 0.0, 0.0, 0.0, 0.0, 0.0, 0.0, 0.0, 0.0, 0.0, 0.0, 0.0, 0.0, 0.0, 0.0, 0.0, 0.0, 0.0, 0.0, 0.0, 0.0, 0.0, 0.0, 0.0, 0.0, 0.0, 0.0, 0.0, 0.0, 0.0, 0.0, 0.0, 0.0, 0.0, 0.0, 0.0, 0.0, 0.0, 0.0, 0.0, 0.0, 0.0, 0.0, 0.0, 0.0, 0.0, 0.0, 0.0, 0.0, 0.0, 0.0, 0.0, 0.0, 0.0, 0.0, 0.0, 0.0, 0.0, 0.0, 0.0, 0.0, 0.0, 0.0, 0.0, 0.0, 0.0, 0.0, 0.0, 0.0, 0.0, 0.0, 0.0, 0.0, 0.0, 0.0, 0.0, 0.0, 0.0, 0.0, 0.0, 0.0, 0.0, 0.0, 0.0, 0.0, 0.0, 0.0, 0.0, 0.0, 0.0, 0.0, 0.0, 0.0, 0.0, 0.0, 0.0, 0.0, 0.0, 0.0, 0.0, 0.0, 0.0, 0.0, 0.0, 0.0, 0.0, 0.0, 0.0, 0.0, 0.0, 0.0, 0.0, 0.0, 0.0, 0.0, 0.0, 0.0, 0.0, 0.0, 0.0, 0.0, 0.0, 0.0, 0.0, 0.0, 0.0, 0.0, 0.0, 0.0, 0.0, 0.0, 0.0, 0.0, 0.0, 0.0, 0.0, 0.0, 0.0, 0.0, 0.0, 0.0, 0.0, 0.0, 0.0, 0.0, 0.0, 0.0, 0.0, 0.0, 0.0, 0.0, 0.0, 0.0, 0.0, 0.0, 0.0, 0.0, 0.0, 0.0, 0.0, 0.0, 0.0, 0.0, 0.0, 0.0, 0.0, 0.0, 0.0, 0.0, 0.0, 0.0, 0.0, 0.0, 0.0, 0.0, 0.0, 0.0, 0.0, 0.0, 0.0, 0.0, 0.0, 0.0, 0.0, 0.0, 0.0, 0.0, 0.0, 0.0, 0.0, 0.0, 0.0, 0.0, 0.0, 0.0, 0.0, 0.0, 0.0, 0.0, 0.0, 0.0, 0.0, 0.0, 0.0, 0.0, 0.0, 0.0, 0.0, 0.0, 0.0, 0.0, 0.0, 0.0, 0.0, 0.0, 0.0, 0.0, 0.0, 0.0, 0.0, 0.0, 0.0, 0.0, 0.0, 0.0, 0.0, 0.0, 0.0, 0.0, 0.0, 0.0, 0.0, 0.0, 0.0, 0.0, 0.0, 0.0, 0.0, 0.0, 0.0, 0.0, 0.0, 0.0, 0.0, 0.0, 0.0, 0.0, 0.0, 0.0, 0.0, 0.0, 0.0, 0.0, 0.0, 0.0, 0.0, 0.0, 0.0, 0.0, 0.0, 0.0, 0.0, 0.0, 0.0, 0.0, 0.0, 0.0, 0.0, 0.0, 0.0, 0.0, 0.0, 0.0, 0.0, 0.0, 0.0, 0.0, 0.0, 0.0, 0.0, 0.0, 0.0, 0.0, 0.0, 0.0, 0.0, 0.0, 0.0, 0.0, 0.0, 0.0, 0.0, 0.0, 0.0, 0.0, 0.0, 0.0, 0.0, 0.0, 0.0, 0.0, 0.0, 0.0, 0.0, 0.0, 0.0, 0.0, 0.0, 0.0, 0.0, 0.0, 0.0, 0.0, 0.0, 0.0, 0.0, 0.0, 0.0, 0.0, 0.0, 0.0, 0.0, 0.0, 0.0, 0.0, 0.0, 0.0, 0.0, 0.0, 0.0, 0.0, 0.0, 0.0, 0.0, 0.0, 0.0, 0.0, 0.0, 0.0, 0.0, 0.0, 0.0, 0.0, 0.0, 0.0, 0.0, 0.0, 0.0, 0.0, 0.0, 0.0, 0.0, 0.0, 0.0, 0.0, 0.0, 0.0, 0.0, 0.0, 0.0, 0.0, 0.0, 0.0, 0.0, 0.0, 0.0, 0.0, 0.0, 0.0, 0.0, 0.0, 0.0, 0.0, 0.0, 0.0, 0.0, 0.0, 0.0, 0.0, 0.0, 0.0, 0.0, 0.0, 0.0, 0.0, 0.0, 0.0, 0.0, 0.0, 0.0, 0.0, 0.0, 0.0, 0.0, 0.0, 0.0, 0.0, 0.0, 0.0, 0.0, 0.0, 0.0, 0.0, 0.0, 0.0, 0.0, 0.0, 0.0, 0.0, 0.0, 0.0, 0.0, 0.0, 0.0, 0.0, 0.0, 0.0, 0.0, 0.0, 0.0, 0.0, 0.0, 0.0, 0.0, 0.0, 0.0, 0.0, 0.0, 0.0, 0.0, 0.0, 0.0, 0.0, 0.0, 0.0, 0.0, 0.0, 0.0, 0.0, 0.0, 0.0, 0.0, 0.0, 0.0, 0.0, 0.0, 0.0, 0.0, 0.0, 0.0, 0.0, 0.0, 0.0, 0.0, 0.0, 0.0, 0.0, 0.0, 0.0, 0.0, 0.0, 0.0, 0.0, 0.0, 0.0, 0.0, 0.0, 0.0, 0.0, 0.0, 0.0, 0.0, 0.0, 0.0, 0.0, 0.0, 0.0, 0.0, 0.0, 0.0, 0.0, 0.0, 0.0, 0.0, 0.0, 0.0, 0.0, 0.0, 0.0, 0.0, 0.0, 0.0, 0.0, 0.0, 0.0, 0.0, 0.0, 0.0, 0.0, 0.0, 0.0, 0.0, 0.0, 0.0, 0.0, 0.0, 0.0, 0.0, 0.0, 0.0, 0.0, 0.0, 0.0, 0.0, 0.0, 0.0, 0.0, 0.0, 0.0, 0.0, 0.0, 0.0, 0.0, 0.0, 0.0, 0.0, 0.0, 0.0, 0.0, 0.0, 0.0, 0.0, 0.0, 0.0, 0.0, 0.0, 0.0, 0.0, 0.0, 0.0, 0.0, 0.0, 0.0, 0.0, 0.0, 0.0, 0.0, 0.0, 0.0, 0.0, 0.0, 0.0, 0.0, 0.0, 0.0, 0.0, 0.0, 0.0, 0.0, 0.0, 0.0, 0.0, 0.0, 0.0, 0.0, 0.0, 0.0, 0.0, 0.0, 0.0, 0.0, 0.0, 0.0, 0.0, 0.0, 0.0, 0.0, 0.0, 0.0, 0.0, 0.0, 0.0, 0.0, 0.0, 0.0, 0.0, 0.0, 0.0, 0.0, 0.0, 0.0, 0.0, 0.0, 0.0, 0.0, 0.0, 0.0, 0.0, 0.0, 0.0, 0.0, 0.0, 0.0, 0.0, 0.0, 0.0, 0.0, 0.0, 0.0, 0.0, 0.0, 0.0, 0.0, 0.0, 0.0, 0.0, 0.0, 0.0, 0.0, 0.0, 0.0, 0.0, 0.0, 0.0, 0.0, 0.0, 0.0, 0.0, 0.0, 0.0, 0.0, 0.0, 0.0, 0.0, 0.0, 0.0, 0.0, 0.0, 0.0, 0.0, 0.0, 0.0, 0.0, 0.0, 0.0, 0.0, 0.0, 0.0, 0.0, 0.0, 0.0, 0.0, 0.0, 0.0, 0.0, 0.0, 0.0, 0.0, 0.0, 0.0, 0.0, 0.0, 0.0, 0.0, 0.0, 0.0, 0.0, 0.0, 0.0, 0.0, 0.0, 0.0, 0.0, 0.0, 0.0, 0.0, 0.0, 0.0, 0.0, 0.0, 0.0, 0.0, 0.0, 0.0, 0.0, 0.0, 0.0, 0.0, 0.0, 0.0, 0.0, 0.0, 0.0, 0.0, 0.0, 0.0, 0.0, 0.0, 0.0, 0.0, 0.0, 0.0, 0.0, 0.0, 0.0, 0.0, 0.0, 0.0, 0.0, 0.0, 0.0, 0.0, 0.0, 0.0, 0.0, 0.0, 0.0, 0.0, 0.0, 0.0, 0.0, 0.0, 0.0, 0.0, 0.0, 0.0, 0.0, 0.0, 0.0, 0.0, 0.0, 0.0, 0.0, 0.0, 0.0, 0.0, 0.0, 0.0, 0.0, 0.0, 0.0, 0.0, 0.0, 0.0, 0.0, 0.0, 0.0, 0.0, 0.0, 0.0, 0.0, 0.0, 0.0, 0.0, 0.0, 0.0, 0.0, 0.0, 0.0, 0.0, 0.0, 0.0, 0.0, 0.0, 0.0, 0.0, 0.0, 0.0, 0.0, 0.0, 0.0, 0.0, 0.0, 0.0, 0.0, 0.0, 0.0, 0.0, 0.0, 0.0, 0.0, 0.0, 0.0, 0.0, 0.0, 0.0, 0.0, 0.0, 0.0, 0.0, 0.0, 0.0, 0.0, 0.0, 0.0, 0.0, 0.0, 0.0, 0.0, 0.0, 0.0, 0.0, 0.0, 0.0, 0.0, 0.0, 0.0, 0.0, 0.0, 0.0, 0.0, 0.0, 0.0, 0.0, 0.0, 0.0, 0.0, 0.0, 0.0, 0.0, 0.0, 0.0, 0.0, 0.0, 0.0, 0.0, 0.0, 0.0, 0.0, 0.0, 0.0, 0.0, 0.0, 0.0, 0.0, 0.0, 0.0, 0.0, 0.0, 0.0, 0.0, 0.0, 0.0, 0.0, 0.0, 0.0, 0.0, 0.0, 0.0, 0.0, 0.0, 0.0, 0.0, 0.0, 0.0, 0.0, 0.0, 0.0, 0.0, 0.0, 0.0, 0.0, 0.0, 0.0, 0.0, 0.0, 0.0, 0.0, 0.0, 0.0, 0.0, 0.0, 0.0, 0.0, 0.0, 0.0, 0.0, 0.0, 0.0, 0.0, 0.0, 0.0, 0.0, 0.0, 0.0, 0.0, 0.0, 0.0, 0.0, 0.0, 0.0, 0.0, 0.0, 0.0, 0.0, 0.0, 0.0, 0.0, 0.0, 0.0, 0.0, 0.0, 0.0, 0.0, 0.0, 0.0, 0.0, 0.0, 0.0, 0.0, 0.0, 0.0, 0.0, 0.0, 0.0, 0.0, 0.0, 0.0, 0.0, 0.0, 0.0, 0.0, 0.0, 0.0, 0.0, 0.0, 0.0, 0.0, 0.0, 0.0, 0.0, 0.0, 0.0, 0.0, 0.0, 0.0, 0.0, 0.0, 0.0, 0.0, 0.0, 0.0, 0.0, 0.0, 0.0, 0.0, 0.0, 0.0, 0.0, 0.0, 0.0, 0.0, 0.0, 0.0, 0.0, 0.0, 0.0, 0.0, 0.0, 0.0, 0.0, 0.0, 0.0, 0.0, 0.0, 0.0, 0.0, 0.0, 0.0, 0.0, 0.0, 0.0, 0.0, 0.0, 0.0, 0.0, 0.0, 0.0, 0.0, 0.0, 0.0, 0.0, 0.0, 0.0, 0.0, 0.0, 0.0, 0.0, 0.0, 0.0, 0.0, 0.0, 0.0, 0.0, 0.0, 0.0, 0.0, 0.0, 0.0, 0.0, 0.0, 0.0, 0.0, 0.0, 0.0, 0.0, 0.0, 0.0, 0.0, 0.0, 0.0, 0.0, 0.0, 0.0, 0.0, 0.0, 0.0, 0.0, 0.0, 0.0, 0.0, 0.0, 0.0, 0.0, 0.0, 0.0, 0.0, 0.0, 0.0, 0.0, 0.0, 0.0, 0.0, 0.0, 0.0, 0.0, 0.0, 0.0, 0.0, 0.0, 0.0, 0.0, 0.0, 0.0, 0.0, 0.0, 0.0, 0.0, 0.0, 0.0, 0.0, 0.0, 0.0, 0.0, 0.0, 0.0, 0.0, 0.0, 0.0, 0.0, 0.0, 0.0, 0.0, 0.0, 0.0, 0.0, 0.0, 0.0, 0.0, 0.0, 0.0, 0.0, 0.0, 0.0, 0.0, 0.0, 0.0, 0.0, 0.0, 0.0, 0.0, 0.0, 0.0, 0.0, 0.0, 0.0, 0.0, 0.0, 0.0, 0.0, 0.0, 0.0, 0.0, 0.0, 0.0, 0.0, 0.0, 0.0, 0.0, 0.0, 0.0, 0.0, 0.0, 0.0, 0.0, 0.0, 0.0, 0.0, 0.0, 0.0, 0.0, 0.0, 0.0, 0.0, 0.0, 0.0, 0.0, 0.0, 0.0, 0.0, 0.0, 0.0, 0.0, 0.0, 0.0, 0.0, 0.0, 0.0, 0.0, 0.0, 0.0, 0.0, 0.0, 0.0, 0.0, 0.0, 0.0, 0.0, 0.0, 0.0, 0.0, 0.0, 0.0, 0.0, 0.0, 0.0, 0.0, 0.0, 0.0, 0.0, 0.0, 0.0, 0.0, 0.0, 0.0, 0.0, 0.0, 0.0, 0.0, 0.0, 0.0, 0.0, 0.0, 0.0, 0.0, 0.0, 0.0, 0.0, 0.0, 0.0, 0.0, 0.0, 0.0, 0.0, 0.0, 0.0, 0.0, 0.0, 0.0, 0.0, 0.0, 0.0, 0.0, 0.0, 0.0, 0.0, 0.0, 0.0, 0.0, 0.0, 0.0, 0.0, 0.0, 0.0, 0.0, 0.0, 0.0, 0.0, 0.0, 0.0, 0.0, 0.0, 0.0, 0.0, 0.0, 0.0, 0.0, 0.0, 0.0, 0.0, 0.0, 0.0, 0.0, 0.0, 0.0, 0.0, 0.0, 0.0, 0.0, 0.0, 0.0, 0.0, 0.0, 0.0, 0.0, 0.0, 0.0, 0.0, 0.0, 0.0, 0.0, 0.0, 0.0, 0.0, 0.0, 0.0, 0.0, 0.0, 0.0, 0.0, 0.0, 0.0, 0.0, 0.0, 0.0, 0.0, 0.0, 0.0, 0.0, 0.0, 0.0, 0.0, 0.0, 0.0, 0.0, 0.0, 0.0, 0.0, 0.0, 0.0, 0.0, 0.0, 0.0, 0.0, 0.0, 0.0, 0.0, 0.0, 0.0, 0.0, 0.0, 0.0, 0.0, 0.0, 0.0, 0.0, 0.0, 0.0, 0.0, 0.0, 0.0, 0.0, 0.0, 0.0, 0.0, 0.0, 0.0, 0.0, 0.0, 0.0, 0.0, 0.0, 0.0, 0.0, 0.0, 0.0, 0.0, 0.0, 0.0, 0.0, 0.0, 0.0, 0.0, 0.0, 0.0, 0.0, 0.0, 0.0, 0.0, 0.0, 0.0, 0.0, 0.0, 0.0, 0.0, 0.0, 0.0, 0.0, 0.0, 0.0, 0.0, 0.0, 0.0, 0.0, 0.0, 0.0, 0.0, 0.0, 0.0, 0.0, 0.0, 0.0, 0.0, 0.0, 0.0, 0.0, 0.0, 0.0, 0.0, 0.0, 0.0, 0.0, 0.0, 0.0, 0.0, 0.0, 0.0, 0.0, 0.0, 0.0, 0.0, 0.0, 0.0, 0.0, 0.0, 0.0, 0.0, 0.0, 0.0, 0.0, 0.0, 0.0, 0.0, 0.0, 0.0, 0.0, 0.0, 0.0, 0.0, 0.0, 0.0, 0.0, 0.0, 0.0, 0.0, 0.0, 0.0, 0.0, 0.0, 0.0, 0.0, 0.0, 0.0, 0.0, 0.0, 0.0, 0.0, 0.0, 0.0, 0.0, 0.0, 0.0, 0.0, 0.0, 0.0, 0.0, 0.0, 0.0, 0.0, 0.0, 0.0, 0.0, 0.0, 0.0, 0.0, 0.0, 0.0, 0.0, 0.0, 0.0, 0.0, 0.0, 0.0, 0.0, 0.0, 0.0, 0.0, 0.0, 0.0, 0.0, 0.0, 0.0, 0.0, 0.0, 0.0, 0.0, 0.0, 0.0, 0.0, 0.0, 0.0, 0.0, 0.0, 0.0, 0.0, 0.0, 0.0, 0.0, 0.0, 0.0, 0.0, 0.0, 0.0, 0.0, 0.0, 0.0, 0.0, 0.0, 0.0, 0.0, 0.0, 0.0, 0.0, 0.0, 0.0, 0.0, 0.0, 0.0, 0.0, 0.0, 0.0, 0.0, 0.0, 0.0, 0.0, 0.0, 0.0, 0.0, 0.0, 0.0, 0.0, 0.0, 0.0, 0.0, 0.0, 0.0, 0.0, 0.0, 0.0, 0.0, 0.0, 0.0, 0.0, 0.0, 0.0, 0.0, 0.0, 0.0, 0.0, 0.0, 0.0, 0.0, 0.0, 0.0, 0.0, 0.0, 0.0, 0.0, 0.0, 0.0, 0.0, 0.0, 0.0, 0.0, 0.0, 0.0, 0.0, 0.0, 0.0, 0.0, 0.0, 0.0, 0.0, 0.0, 0.0, 0.0, 0.0, 0.0, 0.0, 0.0, 0.0, 0.0, 0.0, 0.0, 0.0, 0.0, 0.0, 0.0, 0.0, 0.0, 0.0, 0.0, 0.0, 0.0, 0.0, 0.0, 0.0, 0.0, 0.0, 0.0, 0.0, 0.0, 0.0, 0.0, 0.0, 0.0, 0.0, 0.0, 0.0, 0.0, 0.0, 0.0, 0.0, 0.0, 0.0, 0.0, 0.0, 0.0, 0.0, 0.0, 0.0, 0.0, 0.0, 0.0, 0.0, 0.0, 0.0, 0.0, 0.0, 0.0, 0.0, 0.0, 0.0, 0.0, 0.0, 0.0, 0.0, 0.0, 0.0, 0.0])
me_plane_019.materials.append(mat_grid_metal)
me_plane_019.use_mirror_x = True
me_plane_019.update()
me_plane_013 = bpy.data.meshes.new('Plane.013')
me_plane_013.from_pydata([(-2.0, 2.0, 0.0), (-5.96e-08, 2.0, 0.0), (-2.0, 5.96e-08, 0.0), (-1.8, 5.96e-08, 0.0), (-5.96e-08, 1.8, 0.0), (-1.8, 1.8, 0.0), (-1.84, 5.96e-08, 0.0), (-5.96e-08, 1.84, 0.0), (-1.84, 1.84, 0.0), (-1.96, 1.96, 0.0), (-1.96, 5.96e-08, 0.0), (-5.96e-08, 1.96, 0.0), (-1.88, 5.96e-08, 0.0), (-5.96e-08, 1.88, 0.0), (-1.88, 1.88, 0.0), (-1.92, 1.92, 0.0), (-1.92, 5.96e-08, 0.0), (-5.96e-08, 1.92, 0.0), (-1.88, 0.0, 0.02), (-1.84, 0.0, 0.02), (0.0, 1.88, 0.02), (0.0, 1.84, 0.02), (-1.84, 1.84, 0.02), (-1.92, 1.92, 0.02), (-1.96, 1.96, 0.02), (-1.96, 0.0, 0.02), (0.0, 1.96, 0.02), (-1.88, 1.88, 0.02), (-1.92, 0.0, 0.02), (0.0, 1.92, 0.02), (-1.8, 1.8, -0.02), (-5.96e-08, 1.8, -0.02), (-1.8, 5.96e-08, -0.02), (-2.0, 5.96e-08, -0.02), (-5.96e-08, 2.0, -0.02), (-2.0, 2.0, -0.02)], [], [(11, 1, 0, 9), (6, 3, 5, 8), (12, 18, 27, 14), (4, 7, 8, 5), (2, 10, 9, 0), (6, 19, 18, 12), (11, 26, 29, 17), (16, 12, 14, 15), (8, 22, 19, 6), (13, 17, 15, 14), (18, 19, 22, 27), (29, 26, 24, 23), (21, 20, 27, 22), (25, 28, 23, 24), (7, 21, 22, 8), (15, 23, 28, 16), (13, 20, 21, 7), (10, 25, 24, 9), (17, 29, 23, 15), (9, 24, 26, 11), (16, 28, 25, 10), (14, 27, 20, 13), (5, 30, 31, 4), (3, 32, 30, 5), (1, 34, 35, 0), (0, 35, 33, 2)])
_uv = me_plane_013.uv_layers.new(name='UVMap')
_uv.uv.foreach_set('vector', [0.0, 0.0, 0.0, 0.0, 0.0, 0.0, 0.0, 0.0, 0.0, 0.0, 0.0, 0.0, 0.0, 0.0, 0.0, 0.0, 0.0, 0.0, 0.0, 0.0, 0.0, 0.0, 0.0, 0.0, 0.0, 0.0, 0.0, 0.0, 0.0, 0.0, 0.0, 0.0, 0.0, 0.0, 0.0, 0.0, 0.0, 0.0, 0.0, 0.0, 0.0, 0.0, 0.0, 0.0, 0.0, 0.0, 0.0, 0.0, 0.0, 0.0, 0.0, 0.0, 0.0, 0.0, 0.0, 0.0, 0.0, 0.0, 0.0, 0.0, 0.0, 0.0, 0.0, 0.0, 0.0, 0.0, 0.0, 0.0, 0.0, 0.0, 0.0, 0.0, 0.0, 0.0, 0.0, 0.0, 0.0, 0.0, 0.0, 0.0, 0.0, 0.0, 0.0, 0.0, 0.0, 0.0, 0.0, 0.0, 0.0, 0.0, 0.0, 0.0, 0.0, 0.0, 0.0, 0.0, 0.0, 0.0, 0.0, 0.0, 0.0, 0.0, 0.0, 0.0, 0.0, 0.0, 0.0, 0.0, 0.0, 0.0, 0.0, 0.0, 0.0, 0.0, 0.0, 0.0, 0.0, 0.0, 0.0, 0.0, 0.0, 0.0, 0.0, 0.0, 0.0, 0.0, 0.0, 0.0, 0.0, 0.0, 0.0, 0.0, 0.0, 0.0, 0.0, 0.0, 0.0, 0.0, 0.0, 0.0, 0.0, 0.0, 0.0, 0.0, 0.0, 0.0, 0.0, 0.0, 0.0, 0.0, 0.0, 0.0, 0.0, 0.0, 0.0, 0.0, 0.0, 0.0, 0.0, 0.0, 0.0, 0.0, 0.0, 0.0, 0.0, 0.0, 0.0, 0.0, 0.0, 0.0, 0.0, 0.0, 0.0, 0.0, 0.0, 0.0, 0.0, 0.0, 0.0, 0.0, 0.0, 0.0, 0.0, 0.0, 0.0, 0.0, 0.0, 0.0, 0.0, 0.0, 0.0, 0.0, 0.0, 0.0, 0.0, 0.0, 0.0, 0.0, 0.0, 0.0, 0.0, 0.0, 0.0, 0.0, 0.0, 0.0, 0.0, 0.0])
me_plane_013.materials.append(mat_concrete)
me_plane_013.update()
me_plane_010 = bpy.data.meshes.new('Plane.010')
me_plane_010.from_pydata([(-2.0, 2.0, 1.92), (-2.0, 1.6, 1.92), (-1.6, 2.0, 1.92), (-1.6, 1.6, 1.92), (-5.96e-08, 2.0, 1.92), (-5.96e-08, 1.6, 1.92), (-2.0, 5.96e-08, 1.92), (-1.6, 5.96e-08, 1.92), (-5.96e-08, 1.9, 1.92), (-1.6, 1.9, 1.92), (-2.0, 1.9, 1.92), (-5.96e-08, 1.7, 1.92), (-1.6, 1.7, 1.92), (-1.9, 2.0, 1.92), (-1.9, 1.6, 1.92), (-1.9, 5.96e-08, 1.92), (-1.9, 1.9, 1.92), (-1.7, 1.7, 1.92), (-1.7, 1.6, 1.92), (-1.7, 5.96e-08, 1.92), (-5.96e-08, 1.7, 1.88), (-1.6, 1.7, 1.88), (-1.7, 1.7, 1.88), (-5.96e-08, 1.9, 1.88), (-1.6, 1.9, 1.88), (-1.7, 1.6, 1.88), (-1.9, 1.6, 1.88), (-1.7, 5.96e-08, 1.88), (-1.9, 5.96e-08, 1.88), (-1.9, 1.9, 1.88), (-2.0, 2.0, 2.0), (-2.0, 1.6, 2.0), (-1.6, 2.0, 2.0), (-1.6, 1.6, 2.0), (-5.96e-08, 2.0, 2.0), (-5.96e-08, 1.6, 2.0), (-2.0, 5.96e-08, 2.0), (-1.6, 5.96e-08, 2.0), (-2.0, 1.9, 2.0), (-1.9, 2.0, 2.0), (-5.96e-08, 1.86, 1.84), (-1.6, 1.86, 1.84), (-2.0, 1.74, 1.92), (-2.0, 1.74, 2.0), (-1.9, 1.74, 1.92), (-5.96e-08, 1.74, 1.84), (-1.6, 1.74, 1.84), (-1.9, 1.74, 1.88), (-1.86, 1.6, 1.84), (-1.86, 5.96e-08, 1.84), (-1.86, 1.86, 1.84), (-1.86, 1.74, 1.84), (-1.74, 2.0, 1.92), (-1.74, 1.9, 1.92), (-1.74, 1.6, 1.84), (-1.74, 5.96e-08, 1.84), (-1.74, 1.9, 1.88), (-1.74, 2.0, 2.0), (-1.74, 1.86, 1.84), (-1.74, 1.74, 1.84)], [], [(53, 52, 2, 9), (3, 12, 11, 5), (19, 18, 3, 7), (8, 23, 24, 9), (18, 17, 12, 3), (1, 42, 44, 14), (9, 2, 4, 8), (6, 1, 14, 15), (10, 0, 13, 16), (19, 27, 25, 18), (58, 56, 24, 41), (41, 24, 23, 40), (55, 54, 25, 27), (9, 24, 56, 53), (17, 22, 21, 12), (14, 26, 28, 15), (12, 21, 20, 11), (54, 59, 22, 25), (44, 47, 26, 14), (18, 25, 22, 17), (3, 33, 37, 7), (2, 32, 34, 4), (1, 31, 43, 42), (0, 30, 39, 13), (5, 35, 33, 3), (10, 38, 30, 0), (52, 57, 32, 2), (6, 36, 31, 1), (42, 43, 38, 10), (46, 41, 40, 45), (59, 58, 41, 46), (42, 10, 16, 44), (22, 59, 46, 21), (21, 46, 45, 20), (16, 29, 47, 44), (47, 29, 50, 51), (26, 47, 51, 48), (53, 56, 29, 16), (28, 26, 48, 49), (51, 50, 58, 59), (13, 39, 57, 52), (48, 51, 59, 54), (49, 48, 54, 55), (50, 29, 56, 58), (16, 13, 52, 53)])
_uv = me_plane_010.uv_layers.new(name='UVMap')
_uv.uv.foreach_set('vector', [0.0375, 0.9875, 0.0375, 1.0, 0.05, 1.0, 0.05, 0.9875, 0.05, 0.95, 0.05, 0.9625, 0.5, 0.9625, 0.5, 0.95, 0.0375, 0.5, 0.0375, 0.95, 0.05, 0.95, 0.05, 0.5, 0.5, 0.9875, 0.5, 0.9875, 0.05, 0.9875, 0.05, 0.9875, 0.0375, 0.95, 0.0375, 0.9625, 0.05, 0.9625, 0.05, 0.95, 0.0, 0.95, 0.0, 0.9625, 0.0125, 0.9625, 0.0125, 0.95, 0.05, 0.9875, 0.05, 1.0, 0.5, 1.0, 0.5, 0.9875, 0.0, 0.5, 0.0, 0.95, 0.0125, 0.95, 0.0125, 0.5, 0.0, 0.9875, 0.0, 1.0, 0.0125, 1.0, 0.0125, 0.9875, 0.0375, 0.5, 0.0375, 0.5, 0.0375, 0.95, 0.0375, 0.95, 0.0375, 0.9825, 0.0375, 0.9875, 0.05, 0.9875, 0.05, 0.9825, 0.05, 0.9825, 0.05, 0.9875, 0.5, 0.9875, 0.5, 0.9825, 0.0325, 0.5, 0.0325, 0.95, 0.0375, 0.95, 0.0375, 0.5, 0.05, 0.9875, 0.05, 0.9875, 0.0375, 0.9875, 0.0375, 0.9875, 0.0375, 0.9625, 0.0375, 0.9625, 0.05, 0.9625, 0.05, 0.9625, 0.0125, 0.95, 0.0125, 0.95, 0.0125, 0.5, 0.0125, 0.5, 0.05, 0.9625, 0.05, 0.9625, 0.5, 0.9625, 0.5, 0.9625, 0.0325, 0.95, 0.0325, 0.9625, 0.0375, 0.9625, 0.0375, 0.95, 0.0125, 0.9625, 0.0125, 0.9625, 0.0125, 0.95, 0.0125, 0.95, 0.0375, 0.95, 0.0375, 0.95, 0.0375, 0.9625, 0.0375, 0.9625, 0.05, 0.95, 0.05, 0.95, 0.05, 0.5, 0.05, 0.5, 0.05, 1.0, 0.05, 1.0, 0.5, 1.0, 0.5, 1.0, 0.0, 0.95, 0.0, 0.95, 0.0, 0.9625, 0.0, 0.9625, 0.0, 1.0, 0.0, 1.0, 0.0125, 1.0, 0.0125, 1.0, 0.5, 0.95, 0.5, 0.95, 0.05, 0.95, 0.05, 0.95, 0.0, 0.9875, 0.0, 0.9875, 0.0, 1.0, 0.0, 1.0, 0.0375, 1.0, 0.0375, 1.0, 0.05, 1.0, 0.05, 1.0, 0.0, 0.5, 0.0, 0.5, 0.0, 0.95, 0.0, 0.95, 0.0, 0.9675, 0.0, 0.9675, 0.0, 0.9825, 0.0, 0.9825, 0.05, 0.9675, 0.05, 0.9825, 0.5, 0.9825, 0.5, 0.9675, 0.0375, 0.9675, 0.0375, 0.9825, 0.05, 0.9825, 0.05, 0.9675, 0.0, 0.9675, 0.0, 0.9825, 0.0125, 0.9825, 0.0125, 0.9675, 0.0375, 0.9625, 0.0375, 0.9675, 0.05, 0.9675, 0.05, 0.9625, 0.05, 0.9625, 0.05, 0.9675, 0.5, 0.9675, 0.5, 0.9625, 0.0125, 0.9825, 0.0125, 0.9825, 0.0125, 0.9675, 0.0125, 0.9675, 0.0125, 0.9675, 0.0125, 0.9825, 0.0175, 0.9825, 0.0175, 0.9675, 0.0125, 0.95, 0.0125, 0.9625, 0.0175, 0.9625, 0.0175, 0.95, 0.0325, 0.9875, 0.0325, 0.9875, 0.0175, 0.9875, 0.0175, 0.9875, 0.0125, 0.5, 0.0125, 0.95, 0.0175, 0.95, 0.0175, 0.5, 0.0175, 0.9675, 0.0175, 0.9825, 0.0325, 0.9825, 0.0325, 0.9675, 0.0175, 1.0, 0.0175, 1.0, 0.0325, 1.0, 0.0325, 1.0, 0.0175, 0.95, 0.0175, 0.9625, 0.0325, 0.9625, 0.0325, 0.95, 0.0175, 0.5, 0.0175, 0.95, 0.0325, 0.95, 0.0325, 0.5, 0.0175, 0.9825, 0.0175, 0.9875, 0.0325, 0.9875, 0.0325, 0.9825, 0.0175, 0.9875, 0.0175, 1.0, 0.0325, 1.0, 0.0325, 0.9875])
me_plane_010.materials.append(mat_concrete)
me_plane_010.update()
me_plane_015 = bpy.data.meshes.new('Plane.015')
me_plane_015.from_pydata([(0.0, 1.6, 2.0), (0.0, 1.192e-07, 2.0), (-1.6, 1.6, 2.0), (-1.6, 1.192e-07, 2.0), (-1.4, 1.192e-07, 2.0), (-1.4, 1.6, 2.0), (-0.2, 1.192e-07, 2.0), (-0.2, 1.6, 2.0), (0.0, 1.4, 2.0), (-1.6, 1.4, 2.0), (-1.4, 1.4, 2.0), (-0.2, 1.4, 2.0), (0.0, 0.2, 2.0), (-1.6, 0.2, 2.0), (-1.4, 0.2, 2.0), (-0.2, 0.2, 2.0), (-0.2, 1.4, 1.92), (-1.4, 1.4, 1.92), (-1.4, 0.2, 1.92), (-0.2, 0.2, 1.92)], [], [(10, 9, 2, 5), (11, 10, 5, 7), (8, 11, 7, 0), (12, 15, 11, 8), (10, 17, 18, 14), (14, 13, 9, 10), (4, 3, 13, 14), (6, 4, 14, 15), (1, 6, 15, 12), (19, 18, 17, 16), (11, 16, 17, 10), (14, 18, 19, 15), (15, 19, 16, 11)])
me_plane_015.polygons.foreach_set('material_index', [0, 0, 0, 0, 1, 0, 0, 0, 0, 1, 1, 1, 1])
_uv = me_plane_015.uv_layers.new(name='UVMap')
_uv.uv.foreach_set('vector', [0.0, 0.0, 0.0, 0.0, 0.0, 0.0, 0.0, 0.0, 0.0, 0.0, 0.0, 0.0, 0.0, 0.0, 0.0, 0.0, 0.0, 0.0, 0.0, 0.0, 0.0, 0.0, 0.0, 0.0, 0.0, 0.0, 0.0, 0.0, 0.0, 0.0, 0.0, 0.0, 0.0, 0.0, 0.0, 0.0, 0.0, 0.0, 0.0, 0.0, 0.0, 0.0, 0.0, 0.0, 0.0, 0.0, 0.0, 0.0, 0.0, 0.0, 0.0, 0.0, 0.0, 0.0, 0.0, 0.0, 0.0, 0.0, 0.0, 0.0, 0.0, 0.0, 0.0, 0.0, 0.0, 0.0, 0.0, 0.0, 0.0, 0.0, 0.0, 0.0, 0.0, 0.0, 0.0, 0.0, 0.0, 0.0, 0.0, 0.0, 0.0, 0.0, 0.0, 0.0, 0.0, 0.0, 0.0, 0.0, 0.0, 0.0, 0.0, 0.0, 0.0, 0.0, 0.0, 0.0, 0.0, 0.0, 0.0, 0.0, 0.0, 0.0, 0.0, 0.0])
me_plane_015.materials.append(mat_white_plastic)
me_plane_015.materials.append(mat_concrete)
me_plane_015.update()

# ---- curves / text
cu_b_ziercurve_001 = bpy.data.curves.new('BézierCurve.001', 'CURVE')
cu_b_ziercurve_001.dimensions = '3D'
_sp = cu_b_ziercurve_001.splines.new('BEZIER'); _sp.bezier_points.add(4)
_sp.bezier_points.foreach_set('co', [0.01176, 1.7, 1.951, 0.02589, 1.06, 1.917, -0.06613, 0.06, 1.894, -0.06822, -1.044, 1.922, -0.1942, -1.659, 1.973])
_sp.bezier_points.foreach_set('handle_left', [-0.06244, 1.792, 1.936, -0.06509, 1.34, 1.89, -0.02591, 0.4404, 1.904, -0.1144, -0.7523, 1.982, -0.188, -1.609, 1.972])
_sp.bezier_points.foreach_set('handle_right', [0.03032, 1.677, 1.954, 0.1169, 0.7798, 1.944, -0.1064, -0.3204, 1.885, -0.02205, -1.335, 1.861, -0.2187, -1.857, 1.981])
for _p, _l, _r in zip(_sp.bezier_points, ['ALIGNED', 'ALIGNED', 'ALIGNED', 'ALIGNED', 'ALIGNED'], ['ALIGNED', 'ALIGNED', 'ALIGNED', 'ALIGNED', 'ALIGNED']): _p.handle_left_type = _l; _p.handle_right_type = _r
_sp.order_u = 0
_sp.order_v = 0
_sp.use_smooth = False
_sp = cu_b_ziercurve_001.splines.new('BEZIER'); _sp.bezier_points.add(4)
_sp.bezier_points.foreach_set('co', [-0.1372, 1.64, 1.96, -0.06641, 0.94, 1.907, -0.01225, 3.725e-09, 1.92, -0.09308, -1.114, 1.904, 0.02638, -1.676, 1.978])
_sp.bezier_points.foreach_set('handle_left', [-0.1941, 1.732, 1.945, -0.05331, 1.227, 1.888, -0.1192, 0.3714, 1.887, -0.0563, -0.8244, 1.883, 0.03108, -1.626, 1.976])
_sp.bezier_points.foreach_set('handle_right', [-0.123, 1.617, 1.964, -0.07952, 0.6525, 1.925, 0.09472, -0.3714, 1.953, -0.1299, -1.404, 1.924, 0.00759, -1.874, 1.985])
for _p, _l, _r in zip(_sp.bezier_points, ['ALIGNED', 'ALIGNED', 'ALIGNED', 'ALIGNED', 'ALIGNED'], ['ALIGNED', 'ALIGNED', 'ALIGNED', 'ALIGNED', 'ALIGNED']): _p.handle_left_type = _l; _p.handle_right_type = _r
_sp.order_u = 0
_sp.order_v = 0
_sp.use_smooth = False
_sp = cu_b_ziercurve_001.splines.new('BEZIER'); _sp.bezier_points.add(4)
_sp.bezier_points.foreach_set('co', [0.1459, 1.7, 1.941, 0.1067, 1.06, 1.93, 0.06794, 0.0617, 1.912, 0.009413, -1.046, 1.934, 0.04036, -1.653, 2.004])
_sp.bezier_points.foreach_set('handle_left', [0.1074, 1.792, 1.962, 0.0595, 1.34, 1.969, 0.05647, 0.4422, 1.893, 0.03602, -0.755, 2.002, 0.04354, -1.604, 1.996])
_sp.bezier_points.foreach_set('handle_right', [0.1555, 1.677, 1.935, 0.1539, 0.7798, 1.891, 0.07941, -0.3188, 1.931, -0.0172, -1.336, 1.867, 0.02764, -1.849, 2.037])
for _p, _l, _r in zip(_sp.bezier_points, ['ALIGNED', 'ALIGNED', 'ALIGNED', 'ALIGNED', 'ALIGNED'], ['ALIGNED', 'ALIGNED', 'ALIGNED', 'ALIGNED', 'ALIGNED']): _p.handle_left_type = _l; _p.handle_right_type = _r
_sp.order_u = 0
_sp.order_v = 0
_sp.use_smooth = False
_sp = cu_b_ziercurve_001.splines.new('BEZIER'); _sp.bezier_points.add(4)
_sp.bezier_points.foreach_set('co', [0.1761, 1.64, 1.974, 0.09031, 0.94, 1.979, 0.03158, 3.725e-09, 1.948, 0.06859, -1.122, 1.959, 0.04254, -1.677, 1.968])
_sp.bezier_points.foreach_set('handle_left', [0.1376, 1.732, 1.996, 0.05617, 1.227, 1.972, -0.04082, 0.3714, 1.995, -0.00889, -0.8365, 1.971, 0.04572, -1.628, 1.96])
_sp.bezier_points.foreach_set('handle_right', [0.1857, 1.617, 1.969, 0.1245, 0.6525, 1.986, 0.104, -0.3714, 1.901, 0.1461, -1.407, 1.947, 0.02982, -1.873, 2.001])
for _p, _l, _r in zip(_sp.bezier_points, ['ALIGNED', 'ALIGNED', 'ALIGNED', 'ALIGNED', 'ALIGNED'], ['ALIGNED', 'ALIGNED', 'ALIGNED', 'ALIGNED', 'ALIGNED']): _p.handle_left_type = _l; _p.handle_right_type = _r
_sp.order_u = 0
_sp.order_v = 0
_sp.use_smooth = False
_sp = cu_b_ziercurve_001.splines.new('BEZIER'); _sp.bezier_points.add(4)
_sp.bezier_points.foreach_set('co', [-0.06218, 1.7, 1.977, -0.04091, 1.06, 1.981, -0.08597, 0.06, 1.951, -0.02579, -1.046, 1.96, -0.229, -1.653, 1.98])
_sp.bezier_points.foreach_set('handle_left', [-0.08698, 1.792, 1.952, -0.07167, 1.343, 1.966, -0.07252, 0.4404, 1.967, -0.08261, -0.7513, 1.999, -0.2269, -1.603, 1.98])
_sp.bezier_points.foreach_set('handle_right', [-0.05597, 1.677, 1.983, -0.01049, 0.7798, 1.996, -0.09942, -0.3204, 1.936, 0.03103, -1.34, 1.921, -0.2372, -1.852, 1.981])
for _p, _l, _r in zip(_sp.bezier_points, ['ALIGNED', 'ALIGNED', 'ALIGNED', 'ALIGNED', 'ALIGNED'], ['ALIGNED', 'ALIGNED', 'ALIGNED', 'ALIGNED', 'ALIGNED']): _p.handle_left_type = _l; _p.handle_right_type = _r
_sp.order_u = 0
_sp.order_v = 0
_sp.use_smooth = False
_sp = cu_b_ziercurve_001.splines.new('BEZIER'); _sp.bezier_points.add(4)
_sp.bezier_points.foreach_set('co', [-0.1155, 1.655, 1.943, -0.1161, 0.94, 1.951, -0.009654, -5.588e-09, 1.944, -0.1296, -1.121, 1.956, -0.1823, -1.67, 1.991])
_sp.bezier_points.foreach_set('handle_left', [-0.1403, 1.747, 1.919, -0.07521, 1.227, 1.941, -0.05628, 0.3714, 1.89, -0.1009, -0.8203, 1.967, -0.1803, -1.621, 1.991])
_sp.bezier_points.foreach_set('handle_right', [-0.1093, 1.632, 1.95, -0.157, 0.6525, 1.96, 0.03697, -0.3714, 1.999, -0.1569, -1.407, 1.945, -0.1905, -1.869, 1.991])
for _p, _l, _r in zip(_sp.bezier_points, ['ALIGNED', 'ALIGNED', 'ALIGNED', 'ALIGNED', 'ALIGNED'], ['ALIGNED', 'ALIGNED', 'ALIGNED', 'ALIGNED', 'ALIGNED']): _p.handle_left_type = _l; _p.handle_right_type = _r
_sp.order_u = 0
_sp.order_v = 0
_sp.use_smooth = False
_sp = cu_b_ziercurve_001.splines.new('BEZIER'); _sp.bezier_points.add(4)
_sp.bezier_points.foreach_set('co', [-1.652, 0.04874, 1.967, -1.012, 0.05862, 1.917, -0.01184, -0.005732, 1.894, 1.096, -0.007194, 1.917, 1.719, -0.09526, 1.952])
_sp.bezier_points.foreach_set('handle_left', [-1.744, -0.00315, 1.952, -1.292, -0.005002, 1.89, -0.3923, 0.0224, 1.904, 0.799, -0.03949, 1.937, 1.67, -0.09098, 1.943])
_sp.bezier_points.foreach_set('handle_right', [-1.629, 0.06171, 1.97, -0.7317, 0.1222, 1.944, 0.3686, -0.03386, 1.885, 1.393, 0.0251, 1.897, 1.914, -0.1124, 1.989])
for _p, _l, _r in zip(_sp.bezier_points, ['ALIGNED', 'ALIGNED', 'ALIGNED', 'ALIGNED', 'ALIGNED'], ['ALIGNED', 'ALIGNED', 'ALIGNED', 'ALIGNED', 'ALIGNED']): _p.handle_left_type = _l; _p.handle_right_type = _r
_sp.order_u = 0
_sp.order_v = 0
_sp.use_smooth = False
_sp = cu_b_ziercurve_001.splines.new('BEZIER'); _sp.bezier_points.add(4)
_sp.bezier_points.foreach_set('co', [-1.61, -0.08758, 1.976, -0.8918, -0.02304, 1.907, 0.03782, -0.08735, 1.946, 1.168, -0.04735, 1.909, 1.735, 0.06157, 1.959])
_sp.bezier_points.foreach_set('handle_left', [-1.702, -0.1395, 1.961, -1.179, -0.01109, 1.888, -0.3409, -0.04116, 1.914, 0.8839, -0.01382, 1.849, 1.686, 0.06586, 1.95])
_sp.bezier_points.foreach_set('handle_right', [-1.587, -0.0746, 1.98, -0.6043, -0.035, 1.925, 0.4166, -0.1335, 1.977, 1.452, -0.08089, 1.969, 1.93, 0.04444, 1.995])
for _p, _l, _r in zip(_sp.bezier_points, ['ALIGNED', 'ALIGNED', 'ALIGNED', 'ALIGNED', 'ALIGNED'], ['ALIGNED', 'ALIGNED', 'ALIGNED', 'ALIGNED', 'ALIGNED']): _p.handle_left_type = _l; _p.handle_right_type = _r
_sp.order_u = 0
_sp.order_v = 0
_sp.use_smooth = False
_sp = cu_b_ziercurve_001.splines.new('BEZIER'); _sp.bezier_points.add(4)
_sp.bezier_points.foreach_set('co', [-1.652, 0.1706, 1.998, -1.012, 0.1348, 1.93, -0.01184, 0.1126, 1.963, 1.096, 0.0461, 1.93, 1.709, 0.07431, 1.982])
_sp.bezier_points.foreach_set('handle_left', [-1.744, 0.1354, 2.019, -1.292, 0.09176, 1.969, -0.3923, 0.1316, 1.949, 0.799, 0.07036, 1.957, 1.661, 0.07721, 1.966])
_sp.bezier_points.foreach_set('handle_right', [-1.629, 0.1793, 1.993, -0.7317, 0.1779, 1.891, 0.3686, 0.09352, 1.976, 1.393, 0.02183, 1.903, 1.898, 0.06272, 2.043])
for _p, _l, _r in zip(_sp.bezier_points, ['ALIGNED', 'ALIGNED', 'ALIGNED', 'ALIGNED', 'ALIGNED'], ['ALIGNED', 'ALIGNED', 'ALIGNED', 'ALIGNED', 'ALIGNED']): _p.handle_left_type = _l; _p.handle_right_type = _r
_sp.order_u = 0
_sp.order_v = 0
_sp.use_smooth = False
_sp = cu_b_ziercurve_001.splines.new('BEZIER'); _sp.bezier_points.add(4)
_sp.bezier_points.foreach_set('co', [-1.623, 0.1498, 1.987, -0.8918, 0.08264, 1.979, 0.04816, 0.03669, 1.948, 1.168, 0.06564, 1.964, 1.737, 0.04526, 1.949])
_sp.bezier_points.foreach_set('handle_left', [-1.715, 0.1196, 2.009, -1.179, 0.05593, 1.972, -0.3232, -0.01995, 1.995, 0.8839, 0.005026, 1.938, 1.69, 0.04775, 1.934])
_sp.bezier_points.foreach_set('handle_right', [-1.6, 0.1573, 1.982, -0.6043, 0.1094, 1.986, 0.4195, 0.09333, 1.901, 1.452, 0.1263, 1.991, 1.926, 0.03531, 2.01])
for _p, _l, _r in zip(_sp.bezier_points, ['ALIGNED', 'ALIGNED', 'ALIGNED', 'ALIGNED', 'ALIGNED'], ['ALIGNED', 'ALIGNED', 'ALIGNED', 'ALIGNED', 'ALIGNED']): _p.handle_left_type = _l; _p.handle_right_type = _r
_sp.order_u = 0
_sp.order_v = 0
_sp.use_smooth = False
_sp = cu_b_ziercurve_001.splines.new('BEZIER'); _sp.bezier_points.add(4)
_sp.bezier_points.foreach_set('co', [-1.652, -0.002964, 1.989, -1.012, 0.01191, 1.977, -0.01184, -0.0196, 1.951, 1.088, 0.02248, 1.989, 1.703, -0.1196, 1.954])
_sp.bezier_points.foreach_set('handle_left', [-1.744, -0.02031, 1.965, -1.293, -0.01443, 1.944, -0.3923, -0.0102, 1.967, 0.7911, -0.01726, 1.988, 1.654, -0.1182, 1.946])
_sp.bezier_points.foreach_set('handle_right', [-1.629, 0.001373, 1.995, -0.7303, 0.03824, 2.009, 0.3686, -0.02901, 1.936, 1.385, 0.06221, 1.991, 1.9, -0.1253, 1.983])
for _p, _l, _r in zip(_sp.bezier_points, ['ALIGNED', 'ALIGNED', 'ALIGNED', 'ALIGNED', 'ALIGNED'], ['ALIGNED', 'ALIGNED', 'ALIGNED', 'ALIGNED', 'ALIGNED']): _p.handle_left_type = _l; _p.handle_right_type = _r
_sp.order_u = 0
_sp.order_v = 0
_sp.use_smooth = False
_sp = cu_b_ziercurve_001.splines.new('BEZIER'); _sp.bezier_points.add(4)
_sp.bezier_points.foreach_set('co', [-1.592, -0.1264, 1.962, -0.8918, -0.05512, 1.951, 0.04816, 0.008761, 1.944, 1.168, -0.07605, 1.961, 1.716, -0.09486, 1.984])
_sp.bezier_points.foreach_set('handle_left', [-1.684, -0.1412, 1.937, -1.179, -0.03057, 1.941, -0.3232, -0.01922, 1.89, 0.8839, -0.01617, 1.933, 1.667, -0.09363, 1.976])
_sp.bezier_points.foreach_set('handle_right', [-1.569, -0.1226, 1.968, -0.6043, -0.07967, 1.96, 0.4195, 0.03674, 1.999, 1.452, -0.1359, 1.99, 1.913, -0.09977, 2.014])
for _p, _l, _r in zip(_sp.bezier_points, ['ALIGNED', 'ALIGNED', 'ALIGNED', 'ALIGNED', 'ALIGNED'], ['ALIGNED', 'ALIGNED', 'ALIGNED', 'ALIGNED', 'ALIGNED']): _p.handle_left_type = _l; _p.handle_right_type = _r
_sp.order_u = 0
_sp.order_v = 0
_sp.use_smooth = False
_sp = cu_b_ziercurve_001.splines.new('BEZIER'); _sp.bezier_points.add(4)
_sp.bezier_points.foreach_set('co', [-0.1611, 1.7, 1.977, -0.1448, 1.06, 1.956, -0.1793, 0.06, 1.935, -0.1332, -1.046, 1.976, -0.2405, -1.653, 1.979])
_sp.bezier_points.foreach_set('handle_left', [-0.1801, 1.792, 1.952, -0.1681, 1.34, 1.911, -0.1608, 0.4406, 1.938, -0.1768, -0.7513, 2.014, -0.239, -1.603, 1.979])
_sp.bezier_points.foreach_set('handle_right', [-0.1563, 1.677, 1.983, -0.1214, 0.7798, 2.001, -0.1979, -0.3206, 1.931, -0.0896, -1.34, 1.937, -0.2468, -1.852, 1.98])
for _p, _l, _r in zip(_sp.bezier_points, ['ALIGNED', 'ALIGNED', 'ALIGNED', 'ALIGNED', 'ALIGNED'], ['ALIGNED', 'ALIGNED', 'ALIGNED', 'ALIGNED', 'ALIGNED']): _p.handle_left_type = _l; _p.handle_right_type = _r
_sp.order_u = 0
_sp.order_v = 0
_sp.use_smooth = False
_sp = cu_b_ziercurve_001.splines.new('BEZIER'); _sp.bezier_points.add(4)
_sp.bezier_points.foreach_set('co', [0.07862, 1.7, 1.966, 0.05682, 1.06, 1.978, 0.1216, 0.06, 1.921, 0.05632, -1.046, 1.976, 0.08884, -1.663, 1.933])
_sp.bezier_points.foreach_set('handle_left', [0.1206, 1.792, 1.952, 0.1328, 1.34, 1.961, 0.09493, 0.4404, 1.929, 0.06127, -0.7466, 1.983, 0.08156, -1.613, 1.929])
_sp.bezier_points.foreach_set('handle_right', [0.06813, 1.677, 1.969, -0.01918, 0.7798, 1.995, 0.1483, -0.3204, 1.913, 0.05137, -1.344, 1.969, 0.118, -1.86, 1.946])
for _p, _l, _r in zip(_sp.bezier_points, ['ALIGNED', 'ALIGNED', 'ALIGNED', 'ALIGNED', 'ALIGNED'], ['ALIGNED', 'ALIGNED', 'ALIGNED', 'ALIGNED', 'ALIGNED']): _p.handle_left_type = _l; _p.handle_right_type = _r
_sp.order_u = 0
_sp.order_v = 0
_sp.use_smooth = False
_sp = cu_b_ziercurve_001.splines.new('BEZIER'); _sp.bezier_points.add(4)
_sp.bezier_points.foreach_set('co', [-1.652, -0.1336, 1.988, -1.012, -0.1205, 1.917, -0.01184, -0.1612, 1.948, 1.088, -0.1216, 1.908, 1.69, -0.1246, 2.009])
_sp.bezier_points.foreach_set('handle_left', [-1.744, -0.1604, 2.005, -1.292, -0.1704, 1.94, -0.3923, -0.1439, 1.938, 0.7911, -0.1196, 1.942, 1.642, -0.1198, 1.996])
_sp.bezier_points.foreach_set('handle_right', [-1.629, -0.1269, 1.984, -0.7317, -0.07052, 1.894, 0.3686, -0.1785, 1.957, 1.385, -0.1236, 1.874, 1.881, -0.1441, 2.062])
for _p, _l, _r in zip(_sp.bezier_points, ['ALIGNED', 'ALIGNED', 'ALIGNED', 'ALIGNED', 'ALIGNED'], ['ALIGNED', 'ALIGNED', 'ALIGNED', 'ALIGNED', 'ALIGNED']): _p.handle_left_type = _l; _p.handle_right_type = _r
_sp.order_u = 0
_sp.order_v = 0
_sp.use_smooth = False
_sp = cu_b_ziercurve_001.splines.new('BEZIER'); _sp.bezier_points.add(4)
_sp.bezier_points.foreach_set('co', [-1.672, -0.006829, 1.957, -1.033, 0.02131, 1.923, -0.03165, -0.01448, 1.901, 1.072, 0.01556, 1.928, 1.689, -0.05493, 1.98])
_sp.bezier_points.foreach_set('handle_left', [-1.763, -0.06133, 1.942, -1.311, -0.05029, 1.896, -0.4126, 0.002782, 1.91, 0.7811, -0.02504, 1.988, 1.639, -0.05206, 1.978])
_sp.bezier_points.foreach_set('handle_right', [-1.65, 0.006797, 1.961, -0.7539, 0.09291, 1.95, 0.3493, -0.03175, 1.891, 1.363, 0.05616, 1.868, 1.887, -0.0664, 1.987])
for _p, _l, _r in zip(_sp.bezier_points, ['ALIGNED', 'ALIGNED', 'ALIGNED', 'ALIGNED', 'ALIGNED'], ['ALIGNED', 'ALIGNED', 'ALIGNED', 'ALIGNED', 'ALIGNED']): _p.handle_left_type = _l; _p.handle_right_type = _r
_sp.order_u = 0
_sp.order_v = 0
_sp.use_smooth = False
_sp = cu_b_ziercurve_001.splines.new('BEZIER'); _sp.bezier_points.add(4)
_sp.bezier_points.foreach_set('co', [-1.609, -0.1414, 1.966, -0.911, -0.0569, 1.913, 0.02766, 0.0193, 1.862, 1.143, -0.02258, 1.91, 1.702, 0.1023, 1.984])
_sp.bezier_points.foreach_set('handle_left', [-1.7, -0.1959, 1.952, -1.199, -0.05316, 1.894, -0.3416, -0.08881, 1.829, 0.8526, 0.002673, 1.89, 1.653, 0.1052, 1.982])
_sp.bezier_points.foreach_set('handle_right', [-1.587, -0.1278, 1.97, -0.6234, -0.06065, 1.931, 0.3969, 0.1274, 1.895, 1.433, -0.04784, 1.93, 1.901, 0.09087, 1.992])
for _p, _l, _r in zip(_sp.bezier_points, ['ALIGNED', 'ALIGNED', 'ALIGNED', 'ALIGNED', 'ALIGNED'], ['ALIGNED', 'ALIGNED', 'ALIGNED', 'ALIGNED', 'ALIGNED']): _p.handle_left_type = _l; _p.handle_right_type = _r
_sp.order_u = 0
_sp.order_v = 0
_sp.use_smooth = False
_sp = cu_b_ziercurve_001.splines.new('BEZIER'); _sp.bezier_points.add(4)
_sp.bezier_points.foreach_set('co', [-1.675, 0.115, 1.947, -1.034, 0.09749, 1.936, -0.03413, 0.1038, 1.969, 1.073, 0.06888, 1.941, 1.68, 0.1144, 2.011])
_sp.bezier_points.foreach_set('handle_left', [-1.766, 0.07722, 1.968, -1.313, 0.04645, 1.975, -0.4149, 0.1119, 1.955, 0.7815, 0.08485, 2.008, 1.631, 0.1159, 2.002])
_sp.bezier_points.foreach_set('handle_right', [-1.652, 0.1244, 1.942, -0.7551, 0.1485, 1.897, 0.3466, 0.0956, 1.983, 1.364, 0.05292, 1.873, 1.876, 0.1084, 2.043])
for _p, _l, _r in zip(_sp.bezier_points, ['ALIGNED', 'ALIGNED', 'ALIGNED', 'ALIGNED', 'ALIGNED'], ['ALIGNED', 'ALIGNED', 'ALIGNED', 'ALIGNED', 'ALIGNED']): _p.handle_left_type = _l; _p.handle_right_type = _r
_sp.order_u = 0
_sp.order_v = 0
_sp.use_smooth = False
_sp = cu_b_ziercurve_001.splines.new('BEZIER'); _sp.bezier_points.add(4)
_sp.bezier_points.foreach_set('co', [-1.615, 0.1035, 1.981, -0.914, 0.05355, 1.98, 0.02682, 0.03063, 1.954, 1.147, 0.08704, 1.965, 1.703, 0.08026, 1.974])
_sp.bezier_points.foreach_set('handle_left', [-1.707, 0.07114, 2.002, -1.201, 0.01981, 1.974, -0.3431, -0.03509, 2.002, 0.8638, 0.01946, 1.977, 1.654, 0.08155, 1.966])
_sp.bezier_points.foreach_set('handle_right', [-1.593, 0.1116, 1.975, -0.6273, 0.08729, 1.987, 0.3967, 0.09635, 1.907, 1.431, 0.1546, 1.953, 1.899, 0.07512, 2.007])
for _p, _l, _r in zip(_sp.bezier_points, ['ALIGNED', 'ALIGNED', 'ALIGNED', 'ALIGNED', 'ALIGNED'], ['ALIGNED', 'ALIGNED', 'ALIGNED', 'ALIGNED', 'ALIGNED']): _p.handle_left_type = _l; _p.handle_right_type = _r
_sp.order_u = 0
_sp.order_v = 0
_sp.use_smooth = False
_sp = cu_b_ziercurve_001.splines.new('BEZIER'); _sp.bezier_points.add(4)
_sp.bezier_points.foreach_set('co', [-1.671, -0.05852, 1.983, -1.032, -0.02539, 1.979, -0.03136, -0.02835, 1.958, 1.073, 0.04528, 1.966, 1.683, -0.07943, 1.987])
_sp.bezier_points.foreach_set('handle_left', [-1.763, -0.07849, 1.958, -1.315, -0.05497, 1.964, -0.4119, -0.02981, 1.974, 0.7797, -0.002847, 2.005, 1.633, -0.07942, 1.987])
_sp.bezier_points.foreach_set('handle_right', [-1.648, -0.05353, 1.989, -0.7521, 0.003872, 1.995, 0.3492, -0.02689, 1.942, 1.367, 0.09341, 1.927, 1.882, -0.07948, 1.987])
for _p, _l, _r in zip(_sp.bezier_points, ['ALIGNED', 'ALIGNED', 'ALIGNED', 'ALIGNED', 'ALIGNED'], ['ALIGNED', 'ALIGNED', 'ALIGNED', 'ALIGNED', 'ALIGNED']): _p.handle_left_type = _l; _p.handle_right_type = _r
_sp.order_u = 0
_sp.order_v = 0
_sp.use_smooth = False
_sp = cu_b_ziercurve_001.splines.new('BEZIER'); _sp.bezier_points.add(4)
_sp.bezier_points.foreach_set('co', [-1.626, -0.1013, 1.95, -0.9106, -0.08417, 1.957, 0.02751, 0.002713, 1.951, 1.151, -0.05462, 1.962, 1.7, -0.05997, 1.997])
_sp.bezier_points.foreach_set('handle_left', [-1.717, -0.1184, 1.925, -1.199, -0.06667, 1.947, -0.3431, -0.03435, 1.896, 0.8637, -0.001748, 1.973, 1.65, -0.05996, 1.997])
_sp.bezier_points.foreach_set('handle_right', [-1.603, -0.097, 1.956, -0.6226, -0.1017, 1.967, 0.3981, 0.03978, 2.005, 1.437, -0.1075, 1.952, 1.899, -0.06001, 1.998])
for _p, _l, _r in zip(_sp.bezier_points, ['ALIGNED', 'ALIGNED', 'ALIGNED', 'ALIGNED', 'ALIGNED'], ['ALIGNED', 'ALIGNED', 'ALIGNED', 'ALIGNED', 'ALIGNED']): _p.handle_left_type = _l; _p.handle_right_type = _r
_sp.order_u = 0
_sp.order_v = 0
_sp.use_smooth = False
_sp = cu_b_ziercurve_001.splines.new('BEZIER'); _sp.bezier_points.add(4)
_sp.bezier_points.foreach_set('co', [0.01311, -1.683, 1.973, -0.02713, -1.043, 1.923, 0.02405, -0.042, 1.901, -0.01907, 1.066, 1.923, 0.08142, 1.69, 1.958])
_sp.bezier_points.foreach_set('handle_left', [0.09105, -1.774, 1.958, 0.07526, -1.322, 1.896, -0.000634, -0.4229, 1.91, 0.03922, 0.7693, 1.943, 0.07728, 1.641, 1.949])
_sp.bezier_points.foreach_set('handle_right', [-0.006376, -1.66, 1.977, -0.1295, -0.7643, 1.95, 0.04874, 0.3389, 1.891, -0.07736, 1.362, 1.903, 0.09796, 1.885, 1.995])
for _p, _l, _r in zip(_sp.bezier_points, ['ALIGNED', 'ALIGNED', 'ALIGNED', 'ALIGNED', 'ALIGNED'], ['ALIGNED', 'ALIGNED', 'ALIGNED', 'ALIGNED', 'ALIGNED']): _p.handle_left_type = _l; _p.handle_right_type = _r
_sp.order_u = 0
_sp.order_v = 0
_sp.use_smooth = False
_sp = cu_b_ziercurve_001.splines.new('BEZIER'); _sp.bezier_points.add(4)
_sp.bezier_points.foreach_set('co', [0.2063, -1.638, 1.982, 0.08472, -0.9214, 1.913, 0.01715, 0.0173, 1.879, 0.0354, 1.139, 1.915, -0.1434, 1.703, 1.965])
_sp.bezier_points.foreach_set('handle_left', [0.2842, -1.729, 1.968, 0.07936, -1.209, 1.894, 0.3046, -0.3215, 1.841, -0.0009435, 0.8537, 1.855, -0.1476, 1.654, 1.956])
_sp.bezier_points.foreach_set('handle_right', [0.1868, -1.615, 1.986, 0.09007, -0.6337, 1.931, -0.2703, 0.3561, 1.917, 0.07174, 1.423, 1.975, -0.1269, 1.898, 2.002])
for _p, _l, _r in zip(_sp.bezier_points, ['ALIGNED', 'ALIGNED', 'ALIGNED', 'ALIGNED', 'ALIGNED'], ['ALIGNED', 'ALIGNED', 'ALIGNED', 'ALIGNED', 'ALIGNED']): _p.handle_left_type = _l; _p.handle_right_type = _r
_sp.order_u = 0
_sp.order_v = 0
_sp.use_smooth = False
_sp = cu_b_ziercurve_001.splines.new('BEZIER'); _sp.bezier_points.add(4)
_sp.bezier_points.foreach_set('co', [-0.1076, -1.685, 1.977, -0.1361, -1.045, 1.936, -0.1451, -0.04449, 1.969, -0.09526, 1.064, 1.936, -0.1606, 1.676, 1.988])
_sp.bezier_points.foreach_set('handle_left', [-0.05368, -1.777, 1.998, -0.06308, -1.324, 1.975, -0.1567, -0.4252, 1.955, -0.1178, 0.767, 1.963, -0.1628, 1.629, 1.973])
_sp.bezier_points.foreach_set('handle_right', [-0.1211, -1.662, 1.971, -0.2091, -0.7655, 1.897, -0.1334, 0.3362, 1.983, -0.0727, 1.362, 1.909, -0.1517, 1.866, 2.049])
for _p, _l, _r in zip(_sp.bezier_points, ['ALIGNED', 'ALIGNED', 'ALIGNED', 'ALIGNED', 'ALIGNED'], ['ALIGNED', 'ALIGNED', 'ALIGNED', 'ALIGNED', 'ALIGNED']): _p.handle_left_type = _l; _p.handle_right_type = _r
_sp.order_u = 0
_sp.order_v = 0
_sp.use_smooth = False
_sp = cu_b_ziercurve_001.splines.new('BEZIER'); _sp.bezier_points.add(4)
_sp.bezier_points.foreach_set('co', [-0.1513, -1.657, 1.994, -0.08842, -0.9244, 1.985, -0.05913, 0.01646, 1.942, -0.1312, 1.135, 1.971, -0.1229, 1.705, 1.956])
_sp.bezier_points.foreach_set('handle_left', [-0.1099, -1.748, 2.015, -0.04529, -1.211, 1.979, 0.02487, -0.3534, 1.99, -0.04483, 0.8528, 1.944, -0.1246, 1.657, 1.94])
_sp.bezier_points.foreach_set('handle_right', [-0.1617, -1.634, 1.988, -0.1316, -0.6376, 1.992, -0.1431, 0.3863, 1.895, -0.2175, 1.418, 1.998, -0.1161, 1.894, 2.017])
for _p, _l, _r in zip(_sp.bezier_points, ['ALIGNED', 'ALIGNED', 'ALIGNED', 'ALIGNED', 'ALIGNED'], ['ALIGNED', 'ALIGNED', 'ALIGNED', 'ALIGNED', 'ALIGNED']): _p.handle_left_type = _l; _p.handle_right_type = _r
_sp.order_u = 0
_sp.order_v = 0
_sp.use_smooth = False
_sp = cu_b_ziercurve_001.splines.new('BEZIER'); _sp.bezier_points.add(4)
_sp.bezier_points.foreach_set('co', [0.08703, -1.682, 1.996, 0.03965, -1.042, 1.972, 0.04388, -0.04171, 1.958, -0.06117, 1.057, 1.985, 0.1169, 1.675, 1.96])
_sp.bezier_points.foreach_set('handle_left', [0.1156, -1.773, 1.971, 0.08878, -1.323, 1.939, 0.04597, -0.4222, 1.974, 0.007758, 0.7609, 1.983, 0.1168, 1.625, 1.953])
_sp.bezier_points.foreach_set('handle_right', [0.07989, -1.659, 2.002, -0.00949, -0.7612, 2.004, 0.0418, 0.3388, 1.942, -0.1301, 1.353, 1.986, 0.117, 1.871, 1.99])
for _p, _l, _r in zip(_sp.bezier_points, ['ALIGNED', 'ALIGNED', 'ALIGNED', 'ALIGNED', 'ALIGNED'], ['ALIGNED', 'ALIGNED', 'ALIGNED', 'ALIGNED', 'ALIGNED']): _p.handle_left_type = _l; _p.handle_right_type = _r
_sp.order_u = 0
_sp.order_v = 0
_sp.use_smooth = False
_sp = cu_b_ziercurve_001.splines.new('BEZIER'); _sp.bezier_points.add(4)
_sp.bezier_points.foreach_set('co', [0.2572, -1.619, 1.968, 0.1099, -0.921, 1.957, -0.03486, 0.01715, 1.951, 0.06074, 1.139, 1.968, 0.06971, 1.687, 1.99])
_sp.bezier_points.foreach_set('handle_left', [0.2857, -1.711, 1.944, 0.08078, -1.209, 1.947, 0.02691, -0.3534, 1.896, -0.02742, 0.8533, 1.939, 0.06967, 1.638, 1.983])
_sp.bezier_points.foreach_set('handle_right', [0.2501, -1.596, 1.975, 0.1391, -0.633, 1.967, -0.09663, 0.3877, 2.005, 0.1489, 1.425, 1.996, 0.06988, 1.884, 2.02])
for _p, _l, _r in zip(_sp.bezier_points, ['ALIGNED', 'ALIGNED', 'ALIGNED', 'ALIGNED', 'ALIGNED'], ['ALIGNED', 'ALIGNED', 'ALIGNED', 'ALIGNED', 'ALIGNED']): _p.handle_left_type = _l; _p.handle_right_type = _r
_sp.order_u = 0
_sp.order_v = 0
_sp.use_smooth = False
_sp = cu_b_ziercurve_001.splines.new('BEZIER'); _sp.bezier_points.add(4)
_sp.bezier_points.foreach_set('co', [-1.669, -0.1649, 1.983, -1.029, -0.1317, 1.963, -0.02912, -0.1347, 1.958, 1.076, -0.06108, 1.979, 1.684, -0.1416, 1.985])
_sp.bezier_points.foreach_set('handle_left', [-1.761, -0.1848, 1.958, -1.309, -0.161, 1.918, -0.4096, -0.1362, 1.974, 0.7819, -0.1092, 2.017, 1.635, -0.1416, 1.985])
_sp.bezier_points.foreach_set('handle_right', [-1.646, -0.1599, 1.989, -0.7498, -0.1025, 2.008, 0.3514, -0.1333, 1.942, 1.369, -0.01295, 1.94, 1.883, -0.1417, 1.986])
for _p, _l, _r in zip(_sp.bezier_points, ['ALIGNED', 'ALIGNED', 'ALIGNED', 'ALIGNED', 'ALIGNED'], ['ALIGNED', 'ALIGNED', 'ALIGNED', 'ALIGNED', 'ALIGNED']): _p.handle_left_type = _l; _p.handle_right_type = _r
_sp.order_u = 0
_sp.order_v = 0
_sp.use_smooth = False
_sp = cu_b_ziercurve_001.splines.new('BEZIER'); _sp.bezier_points.add(4)
_sp.bezier_points.foreach_set('co', [-1.673, 0.03991, 1.972, -1.033, 0.04294, 1.984, -0.0344, 0.1168, 1.959, 1.072, 0.1027, 1.982, 1.688, 0.143, 1.939])
_sp.bezier_points.foreach_set('handle_left', [-1.766, 0.06663, 1.958, -1.314, 0.08807, 1.968, -0.4143, 0.08726, 1.966, 0.7729, 0.0976, 1.989, 1.639, 0.1365, 1.936])
_sp.bezier_points.foreach_set('handle_right', [-1.65, 0.03323, 1.975, -0.7519, -0.002199, 2.001, 0.3455, 0.1463, 1.951, 1.371, 0.1077, 1.975, 1.885, 0.169, 1.952])
for _p, _l, _r in zip(_sp.bezier_points, ['ALIGNED', 'ALIGNED', 'ALIGNED', 'ALIGNED', 'ALIGNED'], ['ALIGNED', 'ALIGNED', 'ALIGNED', 'ALIGNED', 'ALIGNED']): _p.handle_left_type = _l; _p.handle_right_type = _r
_sp.order_u = 0
_sp.order_v = 0
_sp.use_smooth = False
_sp = cu_b_ziercurve_001.splines.new('BEZIER'); _sp.bezier_points.add(4)
_sp.bezier_points.foreach_set('co', [0.1905, -1.679, 1.994, 0.1849, -1.039, 1.923, 0.159, -0.03903, 1.946, 0.1143, 1.06, 1.914, 0.09885, 1.661, 2.015])
_sp.bezier_points.foreach_set('handle_left', [0.2228, -1.77, 2.012, 0.1937, -1.317, 1.949, 0.152, -0.4197, 1.936, 0.1214, 0.7631, 1.948, 0.095, 1.614, 2.002])
_sp.bezier_points.foreach_set('handle_right', [0.1825, -1.656, 1.99, 0.176, -0.7563, 1.897, 0.166, 0.3417, 1.955, 0.1073, 1.357, 1.88, 0.1143, 1.853, 2.068])
for _p, _l, _r in zip(_sp.bezier_points, ['ALIGNED', 'ALIGNED', 'ALIGNED', 'ALIGNED', 'ALIGNED'], ['ALIGNED', 'ALIGNED', 'ALIGNED', 'ALIGNED', 'ALIGNED']): _p.handle_left_type = _l; _p.handle_right_type = _r
_sp.order_u = 0
_sp.order_v = 0
_sp.use_smooth = False
cu_b_ziercurve_001.materials.append(mat_wires)
cu_b_ziercurve_001.use_path = True
cu_b_ziercurve_001.bevel_resolution = 0
cu_b_ziercurve_001.bevel_depth = 0.01
cu_b_ziercurve_001.fill_mode = 'FULL'

# ---- objects
ob_x_floor = bpy.data.objects.new('x_floor', me_plane_019)
ob_x_floor_circle = bpy.data.objects.new('x_floor_circle', me_plane_013)
ob_x_roof = bpy.data.objects.new('x_roof', me_plane_010)
ob_x_roof_001 = bpy.data.objects.new('x_roof.001', me_plane_015)
ob_b_ziercurve_001 = bpy.data.objects.new('BézierCurve.001', cu_b_ziercurve_001)

# ---- transforms, parenting, visibility, modifiers, constraints
ob_x_floor.location = (0.0, 0.0, -0.026)
ob_x_floor.use_mesh_mirror_x = True
_m = ob_x_floor.modifiers.new('Wireframe', 'WIREFRAME')
_m.thickness = 0.05
_m = ob_x_floor.modifiers.new('Mirror', 'MIRROR')
_m.use_axis = (True, True, False)
ob_x_floor_circle.location = (0.0, 0.0, 0.0)
_m = ob_x_floor_circle.modifiers.new('Mirror', 'MIRROR')
_m.use_axis = (True, True, False)
ob_x_roof.location = (0.0, 0.0, 0.0)
_m = ob_x_roof.modifiers.new('Mirror', 'MIRROR')
_m.use_axis = (True, True, False)
ob_x_roof_001.location = (0.0, 0.0, 0.0)
_m = ob_x_roof_001.modifiers.new('Mirror', 'MIRROR')
_m.use_axis = (True, True, False)
ob_b_ziercurve_001.location = (0.0, 0.0, 0.0)

# ---- collection membership
col_x_floor.objects.link(ob_x_floor)
col_x_floor.objects.link(ob_x_floor_circle)
col_x_up.objects.link(ob_x_roof)
col_x_up.objects.link(ob_x_roof_001)
col_x_up.objects.link(ob_b_ziercurve_001)

# ---- scene / render settings (as saved in the file)
scene.frame_start = 0; scene.frame_end = 119; scene.frame_set(0)
scene.render.engine = 'CYCLES'
scene.render.image_settings.color_mode = 'RGB'
scene.render.image_settings.color_depth = '16'
scene.render.image_settings.compression = 0
scene.render.image_settings.exr_codec = 'DWAA'
scene.render.fps = 30
scene.render.use_motion_blur = True
scene.render.use_border = True
scene.render.simplify_child_particles = 0.1586
scene.render.simplify_volumes = 0.1013
scene.render.compositor_device = 'GPU'
scene.cycles.use_denoising = False
scene.cycles.samples = 16
scene.cycles.adaptive_threshold = 0.5
bpy.context.view_layer.update()

# ---- added for rendering (the .blend has no active camera and no usable light): camera, sun
cam_auto = bpy.data.cameras.new('AutoCamera')
cam_auto.lens = 50.0
cam_auto.sensor_width = 36.0
cam_auto.clip_end = 1000.0
ob_auto_camera = bpy.data.objects.new('AutoCamera', cam_auto)
scene.collection.objects.link(ob_auto_camera)
ob_auto_camera.location = (7.64638, -9.12847, 7.57425)
ob_auto_camera.rotation_euler = (1.09748, -7.21219e-08, 0.694738)
scene.camera = ob_auto_camera
light_auto_sun = bpy.data.lights.new('AutoSun', 'SUN')
light_auto_sun.energy = 3.0
light_auto_sun.angle = 0.0523599
ob_auto_sun = bpy.data.objects.new('AutoSun', light_auto_sun)
scene.collection.objects.link(ob_auto_sun)
ob_auto_sun.rotation_euler = (0.872665, 0.174533, 0.523599)
bpy.context.view_layer.update()
